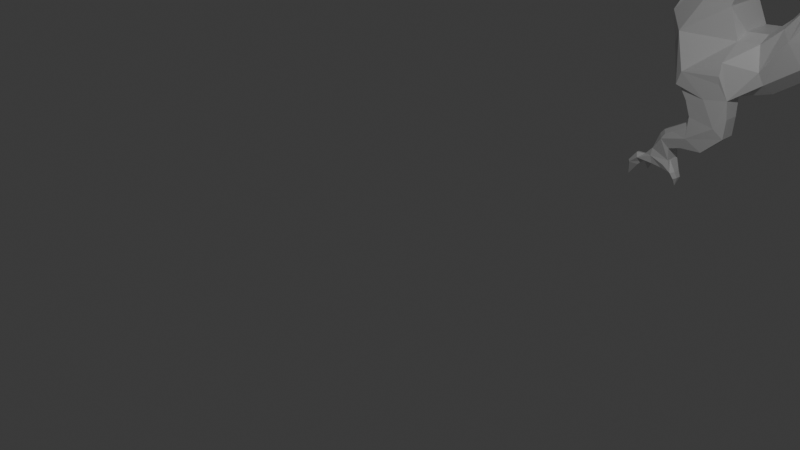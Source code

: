# Source: dragon.blend  (saved by Blender 4.5.90; exported with 4.5.12 LTS)
import bpy
from mathutils import Matrix  # noqa: F401  (used for matrix-valued properties, if any)

bpy.ops.wm.read_factory_settings(use_empty=True)
scene = bpy.context.scene
scene.name = 'Scene'

# ---- collections
col_collection = bpy.data.collections.new('Collection'); scene.collection.children.link(col_collection)

# ---- materials (node trees are filled in below, after node groups)
mat_material = bpy.data.materials.new('Material')
mat_material.alpha_threshold = 0.0
mat_material.roughness = 0.5
mat_material.line_color = (0.0, 0.0, 0.0, 1.0)

# ---- material node trees
mat_material.use_nodes = True; mat_material.node_tree.nodes.clear()
_N = mat_material.node_tree.nodes; _L = mat_material.node_tree.links
n0 = _N.new('ShaderNodeOutputMaterial'); n0.name = 'Material Output'; n0.location = (200, 100)
n1 = _N.new('ShaderNodeBsdfPrincipled'); n1.name = 'Principled BSDF'; n1.location = (-200, 100)
n1.inputs[3].default_value = 1.45
_L.new(n1.outputs[0], n0.inputs[0])
n0.is_active_output = True

# ---- world
world_world = bpy.data.worlds.new('World'); scene.world = world_world
world_world.use_nodes = True; world_world.node_tree.nodes.clear()
_N = world_world.node_tree.nodes; _L = world_world.node_tree.links
n0 = _N.new('ShaderNodeOutputWorld'); n0.name = 'World Output'; n0.location = (200, 100)
n1 = _N.new('ShaderNodeBackground'); n1.name = 'Background'; n1.location = (-200, 100)
n1.inputs[0].default_value = (0.05088, 0.05088, 0.05088, 1.0)
_L.new(n1.outputs[0], n0.inputs[0])
n0.is_active_output = True
world_world.color = (0.05088, 0.05088, 0.05088)
world_world.sun_shadow_jitter_overblur = 0.0

# ---- cameras
cam_camera = bpy.data.cameras.new('Camera')
cam_camera.clip_end = 100.0
cam_camera.ortho_scale = 7.314

# ---- lights
light_light = bpy.data.lights.new('Light', 'POINT')
light_light.energy = 1000.0
light_light.shadow_soft_size = 0.1

# ---- meshes
me_cube = bpy.data.meshes.new('Cube')
me_cube.from_pydata([(-1.527, -0.8348, -0.7669), (1.114, 0.7742, -0.002395), (-1.109, 0.8639, -0.2448), (1.114, -0.7731, -0.084), (-1.0, -0.8348, -0.4445), (-1.545, 0.8639, -1.048), (-1.889, 0.8639, -1.523), (-2.073, -0.8348, -1.528), (-2.324, 0.8639, -1.904), (-3.002, -1.124, -2.023), (-2.724, 0.8639, -2.11), (-3.422, 0.8639, -2.34), (-3.95, 0.8639, -1.75), (-3.95, -0.8554, -1.75), (-3.431, 0.8639, -0.7555), (-2.936, -0.6639, -0.1028), (-3.131, 0.8639, -0.1215), (-0.139, 0.8639, 0.08512), (-0.139, -0.8348, 0.003516), (0.5087, -0.8348, 0.005916), (0.5087, 0.8639, 0.08752), (1.624, 0.7742, -0.3614), (1.624, -0.7731, -0.443), (2.039, 0.7742, -0.7333), (2.039, -0.7731, -0.8149), (2.919, 0.7742, -1.317), (2.765, -0.5912, -1.663), (3.417, 0.7742, -1.411), (3.501, -0.6985, -2.858), (3.932, 0.7742, -1.292), (3.932, -0.7731, -1.374), (4.377, 0.7742, -0.8615), (4.282, -0.7731, -1.009), (4.783, 0.7742, -0.5731), (4.842, -0.7731, -0.5669), (5.638, 0.7742, -0.6004), (5.663, -0.7731, -0.6967), (6.088, 0.6355, -0.5132), (6.119, -0.5639, -0.4733), (6.297, 0.5158, -0.07601), (6.361, -0.4349, 0.2579), (6.372, 0.4361, 0.328), (6.494, -0.2434, 0.5107), (6.656, 0.03833, 0.7685), (6.462, 0.3274, 0.5138), (6.449, -0.2782, 0.4984), (6.494, 0.2555, 0.5107), (5.137, 0.7742, -0.5042), (5.227, -0.7731, -0.6178), (4.528, 0.7742, -0.7065), (4.436, -0.7731, -0.784), (4.149, 0.7742, -1.097), (5.31, -0.5902, -0.8234), (4.786, -0.6092, -0.7949), (4.395, -0.6092, -1.143), (2.456, 0.7742, -1.021), (2.457, -0.8157, -1.308), (4.399, 0.6023, -1.272), (-3.097, 0.8639, 0.8239), (-3.296, -0.6429, 1.342), (-2.929, -0.7995, 1.031), (-3.999, 0.8639, 0.5538), (-4.16, -0.8085, 0.4409), (-4.284, 0.8639, 0.317), (-3.296, -0.5292, 1.342), (-3.359, -0.4284, 1.309), (-3.474, -0.4702, 1.248), (-3.478, -0.596, 1.246), (-3.386, -0.6671, 1.295), (-3.799, -0.5556, 2.084), (-3.464, 0.6063, 1.254), (-3.464, 0.7421, 1.253), (-3.374, 0.7936, 1.301), (-3.296, 0.6205, 1.342), (-3.296, 0.7057, 1.342), (-3.383, 0.5605, 1.296), (-3.794, 0.6715, 2.081), (-1.051, -0.6292, -0.8136), (-1.69, -0.5902, -0.585), (-1.0, -0.5902, 0.1619), (1.081, -0.6092, -0.318), (-1.451, -0.6292, -1.438), (-1.867, -0.6292, -1.934), (-2.443, -0.6292, -2.334), (-2.84, -0.5902, -2.616), (-3.224, -0.5902, -2.648), (-3.736, -0.5902, -2.536), (-4.084, -0.6034, -2.118), (-4.196, -0.6034, -1.478), (-3.764, -0.6034, -0.7255), (-3.412, -0.6034, 0.01061), (0.01088, -0.6292, -0.1611), (-0.3395, -0.5902, 0.4055), (-1.328, -0.5902, -0.121), (0.4444, -0.5902, 0.4601), (0.5224, -0.6292, -0.211), (1.496, -0.6092, -0.6727), (1.928, -0.6092, -1.105), (3.543, -0.6092, -1.598), (4.156, -0.6092, -1.389), (4.634, -0.6092, -0.8959), (4.948, -0.6092, -0.6867), (5.669, -0.5902, -0.8309), (6.013, -0.5902, -0.6964), (6.203, -0.4816, -0.4933), (6.368, -0.221, -0.0457), (6.431, -0.332, 0.3406), (6.429, -0.2434, 0.5169), (6.314, -0.332, 0.3154), (6.232, -0.3363, -0.1087), (6.031, -0.4816, -0.3939), (5.738, -0.5902, -0.6083), (5.507, -0.5902, -0.5867), (5.197, -0.5902, -0.4858), (4.902, -0.5902, -0.4281), (4.614, -0.5902, -0.4426), (4.268, -0.5902, -0.6011), (4.116, -0.5902, -0.8102), (3.9, -0.5902, -1.034), (3.705, -0.5902, -1.178), (3.287, -0.5902, -1.207), (3.11, -1.094, -1.392), (2.501, -0.5902, -0.6732), (2.147, -0.5902, -0.3445), (1.749, -0.5902, -0.0331), (1.143, -0.5902, 0.3302), (-1.962, -0.5902, -1.038), (-2.256, -0.5902, -1.4), (-2.607, -0.5902, -1.717), (-2.992, -0.5902, -1.751), (-3.184, -0.5902, -1.231), (-3.014, -0.5902, -0.767), (-2.766, -0.5902, -0.235), (-2.641, -0.5902, 0.1271), (-3.564, -0.5902, 0.4222), (-4.013, -0.5902, 0.3138), (-4.261, -0.5902, 0.06597), (-4.447, -0.5902, 0.2208), (-4.447, -0.5902, 0.4067), (-4.307, -0.5902, 0.568), (-3.984, -0.5902, 0.7938), (-3.662, -0.5902, 1.149), (-2.931, -0.5902, 1.246), (-2.672, -0.5902, 0.9229), (-2.738, -0.5902, 0.5549), (-1.69, 0.6023, -0.4727), (-1.0, 0.6023, 0.2742), (1.084, 0.6023, -0.4473), (-1.328, 0.6023, -0.008695), (1.5, 0.6023, -0.802), (1.932, 0.6023, -1.235), (2.889, 0.6023, -1.728), (3.547, 0.6023, -1.728), (4.159, 0.6023, -1.519), (4.638, 0.6023, -1.025), (4.952, 0.6023, -0.816), (5.669, 0.6023, -0.8309), (6.013, 0.6023, -0.6964), (6.203, 0.4947, -0.4933), (6.362, 0.4085, -0.04334), (6.431, 0.3394, 0.3406), (6.429, 0.2555, 0.5169), (6.314, 0.3394, 0.3154), (6.232, 0.4085, -0.1087), (6.031, 0.4947, -0.3939), (5.738, 0.6023, -0.496), (5.507, 0.6023, -0.4744), (5.197, 0.6023, -0.3735), (4.902, 0.6023, -0.3158), (4.614, 0.6023, -0.3302), (4.268, 0.6023, -0.4888), (4.116, 0.6023, -0.6979), (3.9, 0.6023, -0.9213), (3.705, 0.6023, -1.065), (3.287, 0.6023, -1.094), (2.948, 0.6023, -0.9069), (2.501, 0.6023, -0.5609), (2.147, 0.6023, -0.2322), (1.749, 0.6023, 0.07923), (1.143, 0.6023, 0.4425), (-1.962, 0.6023, -0.9254), (-2.256, 0.6023, -1.288), (-2.607, 0.6023, -1.604), (-2.992, 0.6023, -1.638), (-3.184, 0.6023, -1.231), (-3.014, 0.6023, -0.767), (-2.766, 0.6023, -0.235), (-2.641, 0.6023, 0.1271), (-2.742, 0.6023, 0.5481), (-1.0, 0.6023, -1.0), (-1.4, 0.6023, -1.624), (-1.816, 0.6023, -2.12), (-2.392, 0.6023, -2.52), (-2.84, 0.6023, -2.616), (-3.224, 0.6023, -2.648), (-3.736, 0.6023, -2.536), (-4.168, 0.6023, -2.136), (-4.28, 0.6023, -1.496), (-3.848, 0.6023, -0.744), (-3.496, 0.6023, -0.007897), (0.06141, 0.6023, -0.3475), (-0.3395, 0.6023, 0.5178), (0.4444, 0.6023, 0.5725), (0.5729, 0.6023, -0.3974), (-3.564, 0.6023, 0.4222), (-4.013, 0.6023, 0.3138), (-4.261, 0.6023, 0.06597), (-4.447, 0.6023, 0.2208), (-4.447, 0.6023, 0.4067), (-4.307, 0.6023, 0.568), (-3.984, 0.6023, 0.7938), (-3.662, 0.6023, 1.149), (-2.931, 0.6023, 1.246), (-2.672, 0.6023, 0.9229), (-1.0, -0.2565, -1.0), (-1.4, -0.2565, -1.624), (-1.816, -0.2565, -2.12), (-2.392, -0.2565, -2.52), (-2.84, -0.2565, -2.616), (-3.224, -0.2565, -2.648), (-3.736, -0.2565, -2.536), (-4.168, -0.2565, -2.136), (-4.28, -0.2565, -1.496), (-3.848, -0.2565, -0.744), (-3.496, -0.2565, -0.007897), (0.06141, -0.2565, -0.3475), (-0.3395, -0.2565, 0.5178), (0.4444, -0.2565, 0.5725), (0.5729, -0.2565, -0.3974), (-3.564, -0.2565, 0.4222), (-4.013, -0.2565, 0.3138), (-4.261, -0.2565, 0.06597), (-4.447, -0.2565, 0.2208), (-4.447, -0.2565, 0.4067), (-4.307, -0.2565, 0.568), (-3.984, -0.2565, 0.7938), (-3.662, -0.2565, 1.149), (-2.931, -0.2565, 1.246), (-2.672, -0.2565, 0.9229), (-1.69, -0.2565, -0.4727), (-1.0, -0.2565, 0.2742), (1.084, -0.2565, -0.4473), (-1.328, -0.2565, -0.008695), (1.5, -0.2565, -0.802), (1.932, -0.2565, -1.235), (2.889, -0.2565, -1.728), (3.547, -0.2565, -1.728), (4.159, -0.2565, -1.519), (4.638, -0.2565, -1.025), (4.952, -0.2565, -0.816), (5.669, -0.2565, -0.8309), (6.013, -0.2565, -0.6964), (6.203, -0.2084, -0.4933), (6.362, -0.1279, -0.04334), (6.431, -0.1441, 0.3406), (6.429, -0.1038, 0.5169), (6.314, -0.1441, 0.3154), (6.232, -0.1279, -0.1087), (6.031, -0.2084, -0.3939), (5.738, -0.2565, -0.496), (5.507, -0.2565, -0.4744), (5.197, -0.2565, -0.3735), (4.902, -0.2565, -0.3158), (4.614, -0.2565, -0.3302), (4.268, -0.2565, -0.4888), (4.116, -0.2565, -0.6979), (3.9, -0.2565, -0.9213), (3.705, -0.2565, -1.065), (3.287, -0.2565, -1.094), (2.948, -0.2565, -0.9069), (2.501, -0.2565, -0.5609), (2.147, -0.2565, -0.2322), (1.749, -0.2565, 0.07923), (1.143, -0.2565, 0.4425), (-1.962, -0.2565, -0.9254), (-2.256, -0.2565, -1.288), (-2.607, -0.2565, -1.604), (-2.992, -0.2565, -1.638), (-3.184, -0.2565, -1.231), (-3.014, -0.2565, -0.767), (-2.766, -0.2565, -0.235), (-2.641, -0.2565, 0.1271), (-2.739, -0.2565, 0.553), (-1.69, 0.2475, -0.4727), (-1.0, 0.2475, 0.2742), (1.084, 0.2475, -0.4473), (-1.328, 0.2475, -0.008695), (1.5, 0.2475, -0.802), (1.932, 0.2475, -1.235), (2.889, 0.2475, -1.728), (3.547, 0.2475, -1.728), (4.159, 0.2475, -1.519), (4.638, 0.2475, -1.025), (4.952, 0.2475, -0.816), (5.669, 0.2475, -0.8309), (6.013, 0.2475, -0.6964), (6.203, 0.2043, -0.4933), (6.362, 0.1869, -0.04334), (6.431, 0.1396, 0.3406), (6.429, 0.107, 0.5169), (6.314, 0.1396, 0.3154), (6.232, 0.1869, -0.1087), (6.031, 0.2043, -0.3939), (5.738, 0.2475, -0.496), (5.507, 0.2475, -0.4744), (5.197, 0.2475, -0.3735), (4.902, 0.2475, -0.3158), (4.614, 0.2475, -0.3302), (4.268, 0.2475, -0.4888), (4.116, 0.2475, -0.6979), (3.9, 0.2475, -0.9213), (3.705, 0.2475, -1.065), (3.287, 0.2475, -1.094), (2.948, 0.2475, -0.9069), (2.501, 0.2475, -0.5609), (2.147, 0.2475, -0.2322), (1.749, 0.2475, 0.07923), (1.143, 0.2475, 0.4425), (-1.962, 0.2475, -0.9254), (-2.256, 0.2475, -1.288), (-2.607, 0.2475, -1.604), (-2.992, 0.2475, -1.638), (-3.184, 0.2475, -1.231), (-3.014, 0.2475, -0.767), (-2.766, 0.2475, -0.235), (-2.641, 0.2475, 0.1271), (-2.741, 0.2475, 0.5501), (-1.0, 0.2475, -1.0), (-1.4, 0.2475, -1.624), (-1.816, 0.2475, -2.12), (-2.392, 0.2475, -2.52), (-2.84, 0.2475, -2.616), (-3.224, 0.2475, -2.648), (-3.736, 0.2475, -2.536), (-4.168, 0.2475, -2.136), (-4.28, 0.2475, -1.496), (-3.848, 0.2475, -0.744), (-3.496, 0.2475, -0.007897), (0.06141, 0.2475, -0.3475), (-0.3395, 0.2475, 0.5178), (0.4444, 0.2475, 0.5725), (0.5729, 0.2475, -0.3974), (-3.564, 0.2475, 0.4222), (-4.013, 0.2475, 0.3138), (-4.261, 0.2475, 0.06597), (-4.447, 0.2475, 0.2208), (-4.447, 0.2475, 0.4067), (-4.307, 0.2475, 0.568), (-3.984, 0.2475, 0.7938), (-3.662, 0.2475, 1.149), (-2.931, 0.2475, 1.246), (-2.672, 0.2475, 0.9229), (2.407, -0.6092, -1.352), (2.41, 0.6023, -1.481), (2.41, -0.2565, -1.481), (2.41, 0.2475, -1.481), (4.399, -0.2565, -1.272), (4.399, 0.2475, -1.272), (4.789, 0.6023, -0.9242), (4.789, -0.2565, -0.9242), (4.789, 0.2475, -0.9242), (5.31, 0.6023, -0.8234), (5.31, -0.2565, -0.8234), (5.31, 0.2475, -0.8234), (6.494, -0.1038, 0.5107), (6.494, 0.107, 0.5107), (-3.171, -0.6466, -2.963), (-3.19, -0.696, -3.407), (-3.817, -0.696, -3.445), (-3.923, -0.6466, -3.76), (-3.236, -1.16, -2.68), (-3.736, -1.219, -2.536), (-2.999, -1.16, -3.112), (-3.478, -1.16, -3.418), (-3.928, -1.16, -3.544), (-3.79, -1.098, -3.692), (-3.573, -1.098, -3.623), (-3.189, -1.098, -3.591), (-2.828, -1.098, -3.26), (-4.095, -1.098, -3.774), (-3.942, -1.124, -3.534), (-3.561, -1.124, -2.78), (-3.736, -1.098, -2.536), (-3.466, -1.124, -3.04), (-3.483, -1.124, -3.222), (-3.734, -1.124, -3.369), (-2.804, -1.098, -2.923), (-2.84, -1.098, -2.616), (-3.873, -1.124, -3.447), (-3.573, -0.6977, -3.623), (-2.828, -0.6977, -3.26), (-4.03, -0.7232, -3.573), (-3.736, -0.6977, -2.536), (-2.84, -0.6977, -2.616), (-3.79, -0.6977, -3.692), (-3.189, -0.6977, -3.591), (-4.095, -0.6977, -3.774), (-3.649, -0.7232, -2.819), (-3.553, -0.7232, -3.079), (-3.571, -0.7232, -3.261), (-3.822, -0.7232, -3.408), (-2.804, -0.6977, -2.923), (-3.961, -0.7232, -3.486), (-3.79, -1.0, -3.692), (-3.189, -1.0, -3.591), (-4.095, -1.0, -3.774), (-3.632, -1.0, -2.744), (-3.537, -1.0, -3.004), (-3.554, -1.0, -3.186), (-3.806, -1.0, -3.333), (-2.804, -1.0, -2.923), (-3.944, -1.0, -3.411), (-3.573, -1.0, -3.623), (-2.828, -1.0, -3.26), (-4.014, -1.0, -3.498), (-3.736, -1.0, -2.536), (-2.84, -1.0, -2.616), (-3.573, -0.8265, -3.623), (-2.828, -0.8265, -3.26), (-4.014, -0.8265, -3.498), (-3.736, -0.8265, -2.536), (-2.84, -0.8265, -2.616), (-3.79, -0.8265, -3.692), (-3.189, -0.8265, -3.591), (-4.095, -0.8265, -3.774), (-3.632, -0.8265, -2.744), (-3.537, -0.8265, -3.004), (-3.554, -0.8265, -3.186), (-3.806, -0.8265, -3.333), (-2.804, -0.8265, -2.923), (-3.944, -0.8265, -3.411), (-3.003, -1.157, -2.124), (-3.004, -1.178, -2.241), (-2.999, -1.148, -2.374), (-3.652, -1.249, -2.299), (-2.5, -0.7636, -2.118), (-4.165, -0.6883, -3.876), (-4.214, -0.9296, -3.868), (-4.21, -0.7892, -3.846), (-4.322, -0.8026, -4.019), (-4.173, -0.5523, -4.019), (-4.325, -0.6785, -3.953), (-4.26, -0.5327, -3.953), (-4.439, -0.6716, -4.151), (-4.324, -0.4963, -4.151), (-4.472, -0.5741, -4.106), (-4.407, -0.4283, -4.106), (-4.407, -0.5128, -4.375), (-4.366, -0.678, -4.197), (-4.301, -0.5322, -4.197), (-4.247, -0.7641, -4.085), (-4.182, -0.6183, -4.085), (-4.076, -1.119, -4.046), (-4.076, -0.7191, -4.046), (-4.076, -1.022, -4.046), (-4.076, -0.8479, -4.046), (-3.889, -1.11, -4.07), (-3.889, -0.7104, -4.07), (-3.889, -1.013, -4.07), (-3.889, -0.8392, -4.07), (-3.696, -1.14, -4.102), (-3.696, -0.7398, -4.102), (-3.756, -1.028, -4.122), (-3.756, -0.8544, -4.122), (-3.634, -1.116, -4.199), (-3.634, -0.8483, -4.199), (-3.68, -1.059, -4.218), (-3.68, -0.885, -4.218), (-3.642, -0.9875, -4.346), (-3.588, -1.039, -4.181), (-3.588, -0.9058, -4.181), (-3.636, -1.057, -4.083), (-3.636, -0.8828, -4.083), (-3.776, -1.097, -3.905), (-3.776, -0.6976, -3.905), (-3.776, -1.0, -3.905), (-3.776, -0.8264, -3.905), (-4.127, -0.5883, -4.032), (-4.131, -0.7285, -4.067), (-4.165, -0.8878, -4.067), (-4.133, -0.6537, -3.927), (-3.936, -0.6976, -3.84), (-4.32, -1.008, -3.998), (-4.328, -1.227, -3.995), (-4.431, -1.036, -4.114), (-4.448, -1.275, -4.101), (-4.542, -1.06, -4.385), (-4.227, -1.0, -3.925), (-4.236, -1.088, -3.922), (-4.28, -1.003, -4.079), (-4.351, -1.049, -4.158), (-4.508, -1.104, -4.096), (-4.364, -1.089, -3.915), (-4.23, -1.024, -3.924), (-4.098, -0.6623, -4.04), (-4.1, -0.796, -4.055), (-4.115, -0.9636, -4.055), (-4.173, -1.073, -4.06), (-4.286, -1.043, -4.078), (-4.358, -1.094, -4.157), (-4.51, -1.174, -4.096), (-4.365, -1.161, -3.914), (-4.233, -1.06, -3.923), (-4.103, -1.142, -3.907), (-3.838, -1.167, -3.989), (6.214, 0.5687, -0.2541), (6.27, -0.4424, -0.0894), (6.154, -0.3655, -0.2232), (6.301, -0.3013, -0.229), (6.297, 0.451, -0.2277), (6.154, 0.451, -0.2232), (6.297, -0.137, -0.2277), (6.137, -0.1932, -0.2219), (6.154, 0.2081, -0.2232), (6.297, 0.2081, -0.2277), (6.151, 0.5699, -0.3823), (6.096, -0.3995, -0.3076), (6.096, 0.4478, -0.3076), (6.089, -0.1858, -0.307), (6.096, 0.1957, -0.3076), (6.189, -0.4987, -0.2808), (6.247, -0.3727, -0.3616), (6.245, 0.4478, -0.361), (6.245, -0.1624, -0.361), (6.245, 0.1957, -0.361), (3.764, -0.6985, -2.303), (3.57, -0.6985, -2.046), (3.321, -0.6985, -1.856), (3.415, -0.6492, -1.403), (3.213, -1.255, -1.831), (3.48, -1.262, -2.886), (3.703, -1.271, -2.365), (3.624, -1.255, -2.157), (3.364, -0.7453, -2.889), (3.663, -0.7453, -2.266), (3.03, -0.7453, -1.941), (2.651, -0.7453, -1.706), (3.499, -0.781, -2.991), (3.636, -0.781, -2.693), (3.862, -0.781, -2.34), (3.817, -0.781, -1.988), (3.609, -0.781, -1.771), (3.543, -0.781, -1.598), (3.319, -0.7453, -2.103), (3.36, -1.151, -2.877), (3.026, -1.151, -1.928), (3.61, -1.223, -2.691), (3.791, -1.223, -1.986), (3.315, -1.151, -2.091), (3.658, -1.151, -2.253), (2.646, -1.119, -1.693), (3.499, -1.213, -2.991), (3.836, -1.223, -2.338), (3.583, -1.223, -1.769), (2.6, -1.022, -1.184), (3.622, -0.9229, -2.266), (2.61, -0.9229, -1.706), (3.499, -0.9229, -2.991), (3.906, -0.9229, -2.34), (3.653, -0.9229, -1.771), (3.543, -0.9229, -1.598), (3.324, -0.9229, -2.889), (2.99, -0.9229, -1.941), (3.68, -0.9229, -2.693), (3.86, -0.9229, -1.988), (3.279, -0.9229, -2.103), (3.324, -1.068, -2.889), (2.99, -1.068, -1.941), (3.68, -1.068, -2.693), (3.86, -1.068, -1.988), (3.279, -1.068, -2.103), (3.622, -1.068, -2.266), (2.61, -1.068, -1.706), (3.499, -1.068, -2.991), (3.906, -1.068, -2.34), (3.653, -1.068, -1.771), (3.543, -1.068, -1.598), (2.677, 0.7742, -1.163), (2.652, -0.592, -1.48), (2.639, 0.6023, -1.599), (2.715, 0.6023, -0.7262), (2.639, -0.2565, -1.599), (2.715, -0.2565, -0.7262), (2.715, 0.2475, -0.7262), (2.639, 0.2475, -1.599)], [], [(92, 79, 4, 18), (95, 80, 3, 19), (77, 4, 0, 81), (81, 0, 7, 82), (87, 86, 392, 420, 415, 382, 371), (87, 13, 88), (88, 13, 15, 89), (89, 15, 90), (77, 91, 18, 4), (94, 92, 18, 19), (125, 94, 19, 3), (91, 95, 19, 18), (80, 3, 22, 96), (96, 22, 24, 97), (550, 545, 529), (54, 32, 100), (53, 50, 34, 101), (52, 48, 36, 102), (102, 36, 38, 103), (103, 38, 104), (105, 40, 106), (42, 45, 43), (43, 45, 107), (107, 45, 40, 108), (108, 40, 109), (516, 520, 38, 110), (110, 38, 36, 111), (111, 36, 112), (112, 36, 48, 113), (113, 48, 34, 114), (114, 34, 115), (115, 34, 50, 116), (116, 50, 32, 117), (117, 32, 118), (118, 32, 30, 119), (552, 546, 530, 531), (551, 544, 530), (549, 544, 530, 531), (122, 56, 24, 123), (123, 24, 22, 124), (124, 22, 3, 125), (79, 4, 0, 93), (93, 0, 78), (78, 0, 7, 126), (126, 7, 127), (13, 87, 371), (130, 13, 15, 131), (131, 15, 132), (132, 15, 133), (133, 15, 60, 144), (90, 15, 60, 134), (134, 60, 62, 135), (135, 62, 136), (136, 62, 137), (137, 62, 138), (138, 62, 139), (139, 62, 140), (140, 62, 60, 141), (58, 211, 349, 236, 141, 60, 59, 68, 67, 66, 65, 64, 73, 75, 70, 71, 72, 74), (58, 74, 73, 64, 59, 60, 142, 237, 350, 212), (142, 60, 143), (143, 60, 144), (70, 75, 76), (59, 64, 69), (64, 65, 69), (67, 68, 69), (68, 59, 69), (65, 66, 69), (66, 67, 69), (72, 71, 76), (73, 74, 76), (74, 72, 76), (71, 70, 76), (75, 73, 76), (238, 143, 144, 282), (237, 142, 143, 238), (235, 140, 141, 236), (234, 139, 140, 235), (233, 138, 139, 234), (232, 137, 138, 233), (231, 136, 137, 232), (230, 135, 136, 231), (229, 134, 135, 230), (224, 90, 134, 229), (281, 133, 144, 282), (280, 132, 133, 281), (279, 131, 132, 280), (278, 130, 131, 279), (277, 129, 130, 278), (276, 128, 129, 277), (275, 127, 128, 276), (274, 126, 127, 275), (239, 78, 126, 274), (242, 93, 78, 239), (240, 79, 93, 242), (272, 124, 125, 273), (271, 123, 124, 272), (270, 122, 123, 271), (582, 554, 122, 270), (268, 120, 121, 269), (267, 119, 120, 268), (266, 118, 119, 267), (265, 117, 118, 266), (264, 116, 117, 265), (263, 115, 116, 264), (262, 114, 115, 263), (261, 113, 114, 262), (260, 112, 113, 261), (259, 111, 112, 260), (258, 110, 111, 259), (518, 516, 110, 258), (256, 108, 109, 257), (255, 107, 108, 256), (43, 107, 255), (364, 42, 43), (253, 105, 106, 254), (511, 508, 105, 253), (251, 103, 104, 252), (250, 102, 103, 251), (362, 52, 102, 250), (359, 53, 101, 249), (356, 54, 100, 248), (246, 98, 99, 247), (245, 26, 98, 246), (581, 578, 26, 245), (243, 96, 97, 244), (241, 80, 96, 243), (225, 228, 95, 91), (273, 227, 94, 125), (227, 226, 92, 94), (214, 225, 91, 77), (223, 89, 90, 224), (222, 88, 89, 223), (221, 87, 88, 222), (220, 86, 87, 221), (219, 85, 86, 220), (218, 84, 85, 219), (217, 83, 84, 218), (216, 82, 83, 217), (215, 81, 82, 216), (214, 77, 81, 215), (228, 241, 80, 95), (226, 240, 79, 92), (17, 2, 146, 201), (20, 1, 147, 203), (2, 189, 190, 5), (5, 190, 191, 6), (6, 191, 192, 8), (8, 192, 193, 10), (10, 193, 194, 11), (11, 194, 195), (11, 195, 196, 12), (12, 196, 197), (12, 197, 198, 14), (14, 198, 199, 16), (2, 17, 200, 189), (20, 17, 201, 202), (1, 20, 202, 179), (17, 20, 203, 200), (1, 147, 149, 21), (21, 149, 150, 23), (577, 579, 151, 25), (25, 151, 152, 27), (27, 152, 153, 29), (51, 57, 154, 31), (49, 358, 155, 33), (47, 361, 156, 35), (35, 156, 157, 37), (37, 157, 158), (505, 509, 159, 39), (39, 159, 160, 41), (44, 46, 43), (43, 161, 44), (44, 161, 162, 41), (41, 162, 163, 39), (515, 517, 164, 37), (37, 164, 165, 35), (35, 165, 166), (35, 166, 167, 47), (47, 167, 168), (47, 168, 169, 33), (33, 169, 170, 49), (49, 170, 171, 31), (31, 171, 172, 51), (51, 172, 173, 29), (29, 173, 174, 27), (27, 174, 175, 25), (577, 580, 176, 55), (55, 176, 177, 23), (23, 177, 178, 21), (21, 178, 179, 1), (2, 146, 148), (2, 148, 145, 5), (5, 145, 180, 6), (6, 180, 181, 8), (8, 181, 182, 10), (10, 182, 183, 11), (11, 183, 184, 12), (12, 184, 185, 14), (14, 185, 186, 16), (16, 186, 187, 58), (58, 187, 188), (16, 199, 204, 58), (58, 204, 205, 61), (61, 205, 206, 63), (63, 206, 207), (63, 207, 208), (63, 208, 209), (63, 209, 210, 61), (61, 210, 211, 58), (58, 212, 213), (58, 213, 188), (339, 284, 240, 226), (341, 285, 241, 228), (327, 214, 215, 328), (328, 215, 216, 329), (329, 216, 217, 330), (330, 217, 218, 331), (331, 218, 219, 332), (332, 219, 220, 333), (333, 220, 221, 334), (334, 221, 222, 335), (335, 222, 223, 336), (336, 223, 224, 337), (327, 338, 225, 214), (340, 339, 226, 227), (317, 340, 227, 273), (338, 341, 228, 225), (285, 241, 243, 287), (287, 243, 244, 288), (584, 581, 245, 289), (289, 245, 246, 290), (290, 246, 247, 291), (357, 356, 248, 292), (360, 359, 249, 293), (363, 362, 250, 294), (294, 250, 251, 295), (295, 251, 252, 296), (514, 511, 253, 297), (297, 253, 254, 298), (365, 364, 43), (43, 255, 299), (299, 255, 256, 300), (300, 256, 257, 301), (519, 518, 258, 302), (302, 258, 259, 303), (303, 259, 260, 304), (304, 260, 261, 305), (305, 261, 262, 306), (306, 262, 263, 307), (307, 263, 264, 308), (308, 264, 265, 309), (309, 265, 266, 310), (310, 266, 267, 311), (311, 267, 268, 312), (312, 268, 269, 313), (583, 582, 270, 314), (314, 270, 271, 315), (315, 271, 272, 316), (316, 272, 273, 317), (284, 240, 242, 286), (286, 242, 239, 283), (283, 239, 274, 318), (318, 274, 275, 319), (319, 275, 276, 320), (320, 276, 277, 321), (321, 277, 278, 322), (322, 278, 279, 323), (323, 279, 280, 324), (324, 280, 281, 325), (325, 281, 282, 326), (337, 224, 229, 342), (342, 229, 230, 343), (343, 230, 231, 344), (344, 231, 232, 345), (345, 232, 233, 346), (346, 233, 234, 347), (347, 234, 235, 348), (348, 235, 236, 349), (350, 237, 238, 351), (351, 238, 282, 326), (213, 351, 326, 188), (212, 350, 351, 213), (210, 348, 349, 211), (209, 347, 348, 210), (208, 346, 347, 209), (207, 345, 346, 208), (206, 344, 345, 207), (205, 343, 344, 206), (204, 342, 343, 205), (199, 337, 342, 204), (187, 325, 326, 188), (186, 324, 325, 187), (185, 323, 324, 186), (184, 322, 323, 185), (183, 321, 322, 184), (182, 320, 321, 183), (181, 319, 320, 182), (180, 318, 319, 181), (145, 283, 318, 180), (148, 286, 283, 145), (146, 284, 286, 148), (178, 316, 317, 179), (177, 315, 316, 178), (176, 314, 315, 177), (580, 583, 314, 176), (174, 312, 313, 175), (173, 311, 312, 174), (172, 310, 311, 173), (171, 309, 310, 172), (170, 308, 309, 171), (169, 307, 308, 170), (168, 306, 307, 169), (167, 305, 306, 168), (166, 304, 305, 167), (165, 303, 304, 166), (164, 302, 303, 165), (517, 519, 302, 164), (162, 300, 301, 163), (161, 299, 300, 162), (43, 299, 161), (46, 365, 43), (159, 297, 298, 160), (509, 514, 297, 159), (157, 295, 296, 158), (156, 294, 295, 157), (361, 363, 294, 156), (358, 360, 293, 155), (57, 357, 292, 154), (152, 290, 291, 153), (151, 289, 290, 152), (579, 584, 289, 151), (149, 287, 288, 150), (147, 285, 287, 149), (200, 203, 341, 338), (179, 202, 340, 317), (202, 201, 339, 340), (189, 200, 338, 327), (198, 336, 337, 199), (197, 335, 336, 198), (196, 334, 335, 197), (195, 333, 334, 196), (194, 332, 333, 195), (193, 331, 332, 194), (192, 330, 331, 193), (191, 329, 330, 192), (190, 328, 329, 191), (189, 327, 328, 190), (203, 147, 285, 341), (201, 146, 284, 339), (150, 288, 355, 353), (288, 244, 354, 355), (23, 150, 353, 55), (244, 97, 352, 354), (97, 24, 56, 352), (153, 291, 357, 57), (291, 247, 356, 357), (29, 153, 57, 51), (247, 99, 54, 356), (99, 30, 32, 54), (154, 292, 360, 358), (292, 248, 359, 360), (31, 154, 358, 49), (248, 100, 53, 359), (100, 32, 50, 53), (155, 293, 363, 361), (293, 249, 362, 363), (33, 155, 361, 47), (249, 101, 52, 362), (101, 34, 48, 52), (160, 298, 365, 46), (298, 254, 364, 365), (41, 160, 46, 44), (254, 106, 42, 364), (106, 40, 45, 42), (376, 375, 374, 373), (378, 377, 373, 372), (380, 379, 374), (382, 381, 370, 371), (375, 473, 374), (381, 383, 372, 370), (379, 473, 374), (383, 384, 373, 372), (384, 385, 373), (387, 386, 372, 370), (385, 388, 374, 373), (386, 378, 372), (388, 380, 374), (377, 376, 373), (404, 412, 376, 377), (411, 414, 380, 388), (410, 413, 378, 386), (409, 411, 388, 385), (416, 410, 386, 387), (408, 409, 385, 384), (407, 408, 384, 383), (406, 407, 383, 381), (403, 475, 473, 375), (415, 406, 381, 382), (414, 405, 379, 380), (413, 404, 377, 378), (412, 403, 375, 376), (368, 369, 394, 389), (367, 395, 390), (369, 396, 391), (86, 85, 397, 392), (369, 474, 394), (85, 366, 398, 397), (369, 474, 481, 396), (366, 367, 399, 398), (367, 368, 400, 399), (84, 366, 401, 393), (368, 402, 400), (366, 367, 390, 401), (368, 369, 391, 402), (367, 368, 389, 395), (417, 422, 403, 412), (418, 423, 404, 413), (419, 424, 405, 414), (420, 425, 406, 415), (422, 476, 475, 403), (425, 426, 407, 406), (426, 427, 408, 407), (427, 428, 409, 408), (421, 429, 410, 416), (428, 430, 411, 409), (429, 418, 413, 410), (430, 419, 414, 411), (423, 417, 412, 404), (395, 389, 417, 423), (402, 391, 419, 430), (401, 390, 418, 429), (400, 402, 430, 428), (393, 401, 429, 421), (399, 400, 428, 427), (398, 399, 427, 426), (397, 398, 426, 425), (394, 474, 476, 422), (392, 397, 425, 420), (391, 396, 424, 419), (390, 395, 423, 418), (389, 394, 422, 417), (371, 434, 13), (370, 434, 371), (127, 7, 435, 128), (7, 435, 83, 82), (387, 370, 433), (13, 130, 129, 434), (431, 9, 434, 370, 433, 432), (129, 434, 9), (9, 129, 128, 435), (435, 83, 84, 393, 421, 416, 387), (433, 432, 431, 9, 435, 387), (85, 84, 366), (424, 396, 436, 438), (405, 424, 438, 437), (439, 437, 441), (438, 436, 440, 442), (437, 438, 442, 441), (442, 440, 444, 446), (441, 442, 446, 445), (439, 441, 445, 443), (446, 444, 447), (445, 446, 447), (443, 445, 447), (447, 444, 449), (447, 449, 448), (447, 448, 443), (449, 444, 440, 451), (448, 449, 451, 450), (443, 448, 450, 439), (495, 494, 453, 455), (496, 495, 455, 454), (497, 482, 479, 496), (455, 453, 457, 459), (454, 455, 459, 458), (452, 454, 458, 456), (459, 457, 461, 463), (458, 459, 463, 462), (456, 458, 462, 460), (463, 461, 465, 467), (462, 463, 467, 466), (460, 462, 466, 464), (467, 465, 468), (466, 467, 468), (464, 466, 468), (468, 465, 470), (468, 470, 469), (468, 469, 464), (470, 465, 461, 472), (469, 470, 472, 471), (464, 469, 471, 460), (472, 461, 474, 476), (471, 472, 476, 475), (460, 471, 475, 473), (439, 450, 479, 437), (450, 451, 478, 479), (451, 440, 477, 478), (477, 440, 480), (440, 436, 480), (436, 396, 480), (477, 480, 453, 494), (480, 396, 453), (461, 457, 474), (474, 457, 481), (453, 396, 481, 457), (497, 452, 483, 498), (498, 483, 485, 499), (499, 485, 486), (486, 485, 500), (500, 485, 483, 501), (501, 483, 488, 502), (437, 479, 482, 487), (482, 492, 493, 487), (484, 491, 492, 482), (486, 491, 484), (484, 490, 486), (482, 489, 490, 484), (492, 501, 502, 493), (491, 500, 501, 492), (486, 500, 491), (490, 499, 486), (489, 498, 499, 490), (482, 497, 498, 489), (452, 497, 496, 454), (479, 478, 495, 496), (478, 477, 494, 495), (379, 405, 437, 487, 493, 502, 488), (452, 503, 483), (483, 503, 379, 488), (504, 456, 460, 473), (456, 504, 503, 452), (473, 379, 503, 504), (522, 524, 514, 509), (163, 301, 513, 510), (301, 257, 512, 513), (524, 523, 511, 514), (39, 163, 510, 505), (515, 522, 509, 505), (523, 521, 508, 511), (257, 109, 507, 512), (521, 520, 506, 508), (508, 506, 105), (507, 109, 506), (105, 506, 40), (109, 40, 506), (104, 38, 520, 521), (252, 104, 521, 523), (37, 158, 522, 515), (296, 252, 523, 524), (158, 296, 524, 522), (510, 513, 519, 517), (513, 512, 518, 519), (505, 510, 517, 515), (512, 507, 516, 518), (507, 506, 520, 516), (30, 99, 98, 528), (119, 30, 528, 120), (553, 547, 532, 529), (121, 553, 529), (545, 548, 532, 529), (554, 550, 529, 121), (547, 552, 531, 532), (548, 549, 531, 532), (546, 551, 530), (28, 537, 538), (526, 525, 534, 543), (526, 525, 539, 540), (352, 26, 536, 56), (527, 526, 543, 535), (98, 527, 541, 542), (527, 526, 540, 541), (525, 28, 533, 534), (28, 533, 537), (525, 28, 538, 539), (26, 527, 535, 536), (568, 573, 551, 546), (570, 571, 549, 548), (569, 574, 552, 547), (56, 572, 550, 554), (567, 570, 548, 545), (576, 575, 553, 121), (575, 569, 547, 553), (571, 566, 544, 549), (574, 568, 546, 552), (572, 567, 545, 550), (536, 535, 562, 556), (539, 538, 563, 558), (534, 533, 561, 555), (541, 540, 564, 559), (542, 541, 559, 560), (535, 543, 565, 562), (56, 536, 556), (540, 539, 558, 564), (543, 534, 555, 565), (538, 537, 557, 563), (556, 562, 567, 572), (558, 563, 568, 574), (555, 561, 566, 571), (559, 564, 569, 575), (560, 559, 575, 576), (562, 565, 570, 567), (56, 556, 572), (564, 558, 574, 569), (565, 555, 571, 570), (563, 557, 573, 568), (98, 542, 560, 576, 121, 528), (120, 528, 121), (353, 355, 584, 579), (175, 313, 583, 580), (313, 269, 582, 583), (355, 354, 581, 584), (25, 175, 580, 577), (55, 353, 579, 577), (354, 352, 578, 581), (269, 121, 554, 582), (122, 554, 56), (26, 352, 578), (98, 26, 527)])
_uv = me_cube.uv_layers.new(name='UVMap')
_uv.uv.foreach_set('vector', [0.75, 0.6988, 0.875, 0.6988, 0.875, 0.75, 0.75, 0.75, 0.3125, 0.6988, 0.375, 0.6988, 0.375, 0.75, 0.3125, 0.75, 0.375, 0.05122, 0.375, 0.0, 0.375, 0.0, 0.375, 0.05122, 0.375, 0.05122, 0.375, 0.0, 0.375, 0.0, 0.375, 0.05122, 0.375, 0.05122, 0.375, 0.05122, 0.0, 0.0, 0.0, 0.0, 0.0, 0.0, 0.0, 0.0, 0.0, 0.0, 0.375, 0.05122, 0.375, 0.0, 0.375, 0.05122, 0.375, 0.05122, 0.375, 0.0, 0.375, 0.0, 0.375, 0.05122, 0.375, 0.05122, 0.375, 0.0, 0.375, 0.05122, 0.125, 0.6988, 0.25, 0.6988, 0.25, 0.75, 0.125, 0.75, 0.6875, 0.6988, 0.75, 0.6988, 0.75, 0.75, 0.6875, 0.75, 0.625, 0.6988, 0.6875, 0.6988, 0.6875, 0.75, 0.625, 0.75, 0.25, 0.6988, 0.3125, 0.6988, 0.3125, 0.75, 0.25, 0.75, 0.375, 0.6988, 0.375, 0.75, 0.375, 0.75, 0.375, 0.6988, 0.375, 0.6988, 0.375, 0.75, 0.375, 0.75, 0.375, 0.6988, 0.0, 0.0, 0.0, 0.0, 0.0, 0.0, 0.375, 0.6988, 0.375, 0.75, 0.375, 0.6988, 0.375, 0.6988, 0.375, 0.75, 0.375, 0.75, 0.375, 0.6988, 0.375, 0.6988, 0.375, 0.75, 0.375, 0.75, 0.375, 0.6988, 0.375, 0.6988, 0.375, 0.75, 0.375, 0.75, 0.375, 0.6988, 0.375, 0.6988, 0.375, 0.75, 0.375, 0.6988, 0.375, 0.6988, 0.375, 0.75, 0.375, 0.6988, 0.375, 0.6988, 0.375, 0.75, 0.375, 0.6988, 0.375, 0.75, 0.375, 0.75, 0.375, 0.6988, 0.375, 0.6988, 0.375, 0.75, 0.375, 0.75, 0.375, 0.6988, 0.375, 0.6988, 0.375, 0.75, 0.375, 0.6988, 0.375, 0.6988, 0.375, 0.75, 0.375, 0.75, 0.375, 0.6988, 0.375, 0.6988, 0.375, 0.75, 0.375, 0.75, 0.375, 0.6988, 0.375, 0.6988, 0.375, 0.75, 0.375, 0.6988, 0.375, 0.6988, 0.375, 0.75, 0.375, 0.75, 0.375, 0.6988, 0.375, 0.6988, 0.375, 0.75, 0.375, 0.75, 0.375, 0.6988, 0.375, 0.6988, 0.375, 0.75, 0.375, 0.6988, 0.375, 0.6988, 0.375, 0.75, 0.375, 0.75, 0.375, 0.6988, 0.375, 0.6988, 0.375, 0.75, 0.375, 0.75, 0.375, 0.6988, 0.375, 0.6988, 0.375, 0.75, 0.375, 0.6988, 0.375, 0.6988, 0.375, 0.75, 0.375, 0.75, 0.375, 0.6988, 0.0, 0.0, 0.0, 0.0, 0.0, 0.0, 0.0, 0.0, 0.0, 0.0, 0.0, 0.0, 0.0, 0.0, 0.0, 0.0, 0.0, 0.0, 0.0, 0.0, 0.0, 0.0, 0.375, 0.6988, 0.375, 0.75, 0.375, 0.75, 0.375, 0.6988, 0.375, 0.6988, 0.375, 0.75, 0.375, 0.75, 0.375, 0.6988, 0.375, 0.6988, 0.375, 0.75, 0.375, 0.75, 0.375, 0.6988, 0.875, 0.6988, 0.875, 0.75, 0.875, 0.75, 0.875, 0.6988, 0.875, 0.6988, 0.875, 0.75, 0.875, 0.6988, 0.875, 0.6988, 0.875, 0.75, 0.875, 0.75, 0.875, 0.6988, 0.875, 0.6988, 0.875, 0.75, 0.875, 0.6988, 0.375, 0.0, 0.375, 0.05122, 0.0, 0.0, 0.875, 0.6988, 0.875, 0.75, 0.875, 0.75, 0.875, 0.6988, 0.875, 0.6988, 0.875, 0.75, 0.875, 0.6988, 0.875, 0.6988, 0.875, 0.75, 0.875, 0.6988, 0.875, 0.6988, 0.875, 0.75, 0.875, 0.75, 0.875, 0.6988, 0.375, 0.05122, 0.375, 0.0, 0.375, 0.0, 0.375, 0.05122, 0.375, 0.05122, 0.375, 0.0, 0.375, 0.0, 0.375, 0.05122, 0.375, 0.05122, 0.375, 0.0, 0.375, 0.05122, 0.375, 0.05122, 0.375, 0.0, 0.375, 0.05122, 0.375, 0.05122, 0.375, 0.0, 0.375, 0.05122, 0.375, 0.05122, 0.375, 0.0, 0.375, 0.05122, 0.375, 0.05122, 0.375, 0.0, 0.375, 0.05122, 0.375, 0.05122, 0.375, 0.0, 0.375, 0.0, 0.375, 0.05122, 0.375, 0.25, 0.375, 0.2003, 0.375, 0.1559, 0.375, 0.09294, 0.375, 0.05122, 0.375, 0.0, 0.375, 0.04464, 0.375, 0.04161, 0.375, 0.0505, 0.375, 0.06622, 0.375, 0.07145, 0.375, 0.05885, 0.375, 0.2026, 0.375, 0.1951, 0.375, 0.2008, 0.375, 0.2178, 0.375, 0.2242, 0.375, 0.2132, 0.375, 0.25, 0.375, 0.2132, 0.375, 0.2026, 0.375, 0.05885, 0.375, 0.04464, 0.375, 0.0, 0.375, 0.05122, 0.375, 0.09294, 0.375, 0.1559, 0.375, 0.2003, 0.375, 0.05122, 0.375, 0.0, 0.375, 0.05122, 0.375, 0.05122, 0.375, 0.0, 0.375, 0.05122, 0.375, 0.2008, 0.375, 0.1951, 0.375, 0.2008, 0.375, 0.04464, 0.375, 0.05885, 0.375, 0.04464, 0.375, 0.05885, 0.375, 0.07145, 0.375, 0.05885, 0.375, 0.0505, 0.375, 0.04161, 0.375, 0.0505, 0.375, 0.04161, 0.375, 0.04464, 0.375, 0.04161, 0.375, 0.07145, 0.375, 0.06622, 0.375, 0.07145, 0.375, 0.06622, 0.375, 0.0505, 0.375, 0.06622, 0.375, 0.2242, 0.375, 0.2178, 0.375, 0.2242, 0.375, 0.2026, 0.375, 0.2132, 0.375, 0.2026, 0.375, 0.2132, 0.375, 0.2242, 0.375, 0.2132, 0.375, 0.2178, 0.375, 0.2008, 0.375, 0.2178, 0.375, 0.1951, 0.375, 0.2026, 0.375, 0.1951, 0.375, 0.09294, 0.375, 0.05122, 0.375, 0.05122, 0.375, 0.09294, 0.375, 0.09294, 0.375, 0.05122, 0.375, 0.05122, 0.375, 0.09294, 0.375, 0.09294, 0.375, 0.05122, 0.375, 0.05122, 0.375, 0.09294, 0.375, 0.09294, 0.375, 0.05122, 0.375, 0.05122, 0.375, 0.09294, 0.375, 0.09294, 0.375, 0.05122, 0.375, 0.05122, 0.375, 0.09294, 0.375, 0.09294, 0.375, 0.05122, 0.375, 0.05122, 0.375, 0.09294, 0.375, 0.09294, 0.375, 0.05122, 0.375, 0.05122, 0.375, 0.09294, 0.375, 0.09294, 0.375, 0.05122, 0.375, 0.05122, 0.375, 0.09294, 0.375, 0.09294, 0.375, 0.05122, 0.375, 0.05122, 0.375, 0.09294, 0.375, 0.09294, 0.375, 0.05122, 0.375, 0.05122, 0.375, 0.09294, 0.875, 0.6571, 0.875, 0.6988, 0.875, 0.6988, 0.875, 0.6571, 0.875, 0.6571, 0.875, 0.6988, 0.875, 0.6988, 0.875, 0.6571, 0.875, 0.6571, 0.875, 0.6988, 0.875, 0.6988, 0.875, 0.6571, 0.875, 0.6571, 0.875, 0.6988, 0.875, 0.6988, 0.875, 0.6571, 0.875, 0.6571, 0.875, 0.6988, 0.875, 0.6988, 0.875, 0.6571, 0.875, 0.6571, 0.875, 0.6988, 0.875, 0.6988, 0.875, 0.6571, 0.875, 0.6571, 0.875, 0.6988, 0.875, 0.6988, 0.875, 0.6571, 0.875, 0.6571, 0.875, 0.6988, 0.875, 0.6988, 0.875, 0.6571, 0.875, 0.6571, 0.875, 0.6988, 0.875, 0.6988, 0.875, 0.6571, 0.875, 0.6571, 0.875, 0.6988, 0.875, 0.6988, 0.875, 0.6571, 0.875, 0.6571, 0.875, 0.6988, 0.875, 0.6988, 0.875, 0.6571, 0.375, 0.6571, 0.375, 0.6988, 0.375, 0.6988, 0.375, 0.6571, 0.375, 0.6571, 0.375, 0.6988, 0.375, 0.6988, 0.375, 0.6571, 0.375, 0.6571, 0.375, 0.6988, 0.375, 0.6988, 0.375, 0.6571, 0.375, 0.6571, 0.375, 0.6988, 0.375, 0.6988, 0.375, 0.6571, 0.375, 0.6571, 0.375, 0.6988, 0.375, 0.6988, 0.375, 0.6571, 0.375, 0.6571, 0.375, 0.6988, 0.375, 0.6988, 0.375, 0.6571, 0.375, 0.6571, 0.375, 0.6988, 0.375, 0.6988, 0.375, 0.6571, 0.375, 0.6571, 0.375, 0.6988, 0.375, 0.6988, 0.375, 0.6571, 0.375, 0.6571, 0.375, 0.6988, 0.375, 0.6988, 0.375, 0.6571, 0.375, 0.6571, 0.375, 0.6988, 0.375, 0.6988, 0.375, 0.6571, 0.375, 0.6571, 0.375, 0.6988, 0.375, 0.6988, 0.375, 0.6571, 0.375, 0.6571, 0.375, 0.6988, 0.375, 0.6988, 0.375, 0.6571, 0.375, 0.6571, 0.375, 0.6988, 0.375, 0.6988, 0.375, 0.6571, 0.375, 0.6571, 0.375, 0.6988, 0.375, 0.6988, 0.375, 0.6571, 0.375, 0.6571, 0.375, 0.6988, 0.375, 0.6988, 0.375, 0.6571, 0.375, 0.6571, 0.375, 0.6988, 0.375, 0.6988, 0.375, 0.6571, 0.375, 0.6571, 0.375, 0.6988, 0.375, 0.6988, 0.375, 0.6571, 0.375, 0.6571, 0.375, 0.6988, 0.375, 0.6988, 0.375, 0.6571, 0.375, 0.6988, 0.375, 0.6988, 0.375, 0.6571, 0.375, 0.6571, 0.375, 0.6988, 0.375, 0.6571, 0.375, 0.6571, 0.375, 0.6988, 0.375, 0.6988, 0.375, 0.6571, 0.375, 0.6571, 0.375, 0.6988, 0.375, 0.6988, 0.375, 0.6571, 0.375, 0.6571, 0.375, 0.6988, 0.375, 0.6988, 0.375, 0.6571, 0.375, 0.6571, 0.375, 0.6988, 0.375, 0.6988, 0.375, 0.6571, 0.375, 0.6571, 0.375, 0.6988, 0.375, 0.6988, 0.375, 0.6571, 0.375, 0.6571, 0.375, 0.6988, 0.375, 0.6988, 0.375, 0.6571, 0.375, 0.6571, 0.375, 0.6988, 0.375, 0.6988, 0.375, 0.6571, 0.375, 0.6571, 0.375, 0.6988, 0.375, 0.6988, 0.375, 0.6571, 0.375, 0.6571, 0.375, 0.6988, 0.375, 0.6988, 0.375, 0.6571, 0.375, 0.6571, 0.375, 0.6988, 0.375, 0.6988, 0.375, 0.6571, 0.375, 0.6571, 0.375, 0.6988, 0.375, 0.6988, 0.375, 0.6571, 0.375, 0.6571, 0.375, 0.6988, 0.375, 0.6988, 0.375, 0.6571, 0.25, 0.6571, 0.3125, 0.6571, 0.3125, 0.6988, 0.25, 0.6988, 0.625, 0.6571, 0.6875, 0.6571, 0.6875, 0.6988, 0.625, 0.6988, 0.6875, 0.6571, 0.75, 0.6571, 0.75, 0.6988, 0.6875, 0.6988, 0.125, 0.6571, 0.25, 0.6571, 0.25, 0.6988, 0.125, 0.6988, 0.375, 0.09294, 0.375, 0.05122, 0.375, 0.05122, 0.375, 0.09294, 0.375, 0.09294, 0.375, 0.05122, 0.375, 0.05122, 0.375, 0.09294, 0.375, 0.09294, 0.375, 0.05122, 0.375, 0.05122, 0.375, 0.09294, 0.375, 0.09294, 0.375, 0.05122, 0.375, 0.05122, 0.375, 0.09294, 0.375, 0.09294, 0.375, 0.05122, 0.375, 0.05122, 0.375, 0.09294, 0.375, 0.09294, 0.375, 0.05122, 0.375, 0.05122, 0.375, 0.09294, 0.375, 0.09294, 0.375, 0.05122, 0.375, 0.05122, 0.375, 0.09294, 0.375, 0.09294, 0.375, 0.05122, 0.375, 0.05122, 0.375, 0.09294, 0.375, 0.09294, 0.375, 0.05122, 0.375, 0.05122, 0.375, 0.09294, 0.375, 0.09294, 0.375, 0.05122, 0.375, 0.05122, 0.375, 0.09294, 0.3125, 0.6571, 0.375, 0.6571, 0.375, 0.6988, 0.3125, 0.6988, 0.75, 0.6571, 0.875, 0.6571, 0.875, 0.6988, 0.75, 0.6988, 0.75, 0.5, 0.875, 0.5, 0.875, 0.5497, 0.75, 0.5497, 0.3125, 0.5, 0.375, 0.5, 0.375, 0.5497, 0.3125, 0.5497, 0.375, 0.25, 0.375, 0.2003, 0.375, 0.2003, 0.375, 0.25, 0.375, 0.25, 0.375, 0.2003, 0.375, 0.2003, 0.375, 0.25, 0.375, 0.25, 0.375, 0.2003, 0.375, 0.2003, 0.375, 0.25, 0.375, 0.25, 0.375, 0.2003, 0.375, 0.2003, 0.375, 0.25, 0.375, 0.25, 0.375, 0.2003, 0.375, 0.2003, 0.375, 0.25, 0.375, 0.25, 0.375, 0.2003, 0.375, 0.2003, 0.375, 0.25, 0.375, 0.2003, 0.375, 0.2003, 0.375, 0.25, 0.375, 0.25, 0.375, 0.2003, 0.375, 0.2003, 0.375, 0.25, 0.375, 0.2003, 0.375, 0.2003, 0.375, 0.25, 0.375, 0.25, 0.375, 0.2003, 0.375, 0.2003, 0.375, 0.25, 0.125, 0.5, 0.25, 0.5, 0.25, 0.5497, 0.125, 0.5497, 0.6875, 0.5, 0.75, 0.5, 0.75, 0.5497, 0.6875, 0.5497, 0.625, 0.5, 0.6875, 0.5, 0.6875, 0.5497, 0.625, 0.5497, 0.25, 0.5, 0.3125, 0.5, 0.3125, 0.5497, 0.25, 0.5497, 0.375, 0.5, 0.375, 0.5497, 0.375, 0.5497, 0.375, 0.5, 0.375, 0.5, 0.375, 0.5497, 0.375, 0.5497, 0.375, 0.5, 0.375, 0.5, 0.375, 0.5497, 0.375, 0.5497, 0.375, 0.5, 0.375, 0.5, 0.375, 0.5497, 0.375, 0.5497, 0.375, 0.5, 0.375, 0.5, 0.375, 0.5497, 0.375, 0.5497, 0.375, 0.5, 0.375, 0.5, 0.375, 0.5497, 0.375, 0.5497, 0.375, 0.5, 0.375, 0.5, 0.375, 0.5497, 0.375, 0.5497, 0.375, 0.5, 0.375, 0.5, 0.375, 0.5497, 0.375, 0.5497, 0.375, 0.5, 0.375, 0.5, 0.375, 0.5497, 0.375, 0.5497, 0.375, 0.5, 0.375, 0.5, 0.375, 0.5497, 0.375, 0.5497, 0.375, 0.5, 0.375, 0.5497, 0.375, 0.5497, 0.375, 0.5, 0.375, 0.5, 0.375, 0.5497, 0.375, 0.5497, 0.375, 0.5, 0.375, 0.5, 0.375, 0.5497, 0.375, 0.5, 0.375, 0.5497, 0.375, 0.5497, 0.375, 0.5, 0.375, 0.5, 0.375, 0.5497, 0.375, 0.5497, 0.375, 0.5, 0.375, 0.5, 0.375, 0.5497, 0.375, 0.5497, 0.375, 0.5, 0.375, 0.5, 0.375, 0.5497, 0.375, 0.5497, 0.375, 0.5, 0.375, 0.5, 0.375, 0.5497, 0.375, 0.5497, 0.375, 0.5, 0.375, 0.5, 0.375, 0.5497, 0.375, 0.5497, 0.375, 0.5, 0.375, 0.5497, 0.375, 0.5497, 0.375, 0.5, 0.375, 0.5, 0.375, 0.5497, 0.375, 0.5497, 0.375, 0.5, 0.375, 0.5497, 0.375, 0.5497, 0.375, 0.5, 0.375, 0.5, 0.375, 0.5497, 0.375, 0.5497, 0.375, 0.5, 0.375, 0.5, 0.375, 0.5497, 0.375, 0.5497, 0.375, 0.5, 0.375, 0.5, 0.375, 0.5497, 0.375, 0.5497, 0.375, 0.5, 0.375, 0.5, 0.375, 0.5497, 0.375, 0.5497, 0.375, 0.5, 0.375, 0.5, 0.375, 0.5497, 0.375, 0.5497, 0.375, 0.5, 0.375, 0.5, 0.375, 0.5497, 0.375, 0.5497, 0.375, 0.5, 0.375, 0.5, 0.375, 0.5497, 0.375, 0.5497, 0.375, 0.5, 0.375, 0.5, 0.375, 0.5497, 0.375, 0.5497, 0.375, 0.5, 0.375, 0.5, 0.375, 0.5497, 0.375, 0.5497, 0.375, 0.5, 0.375, 0.5, 0.375, 0.5497, 0.375, 0.5497, 0.375, 0.5, 0.875, 0.5, 0.875, 0.5497, 0.875, 0.5497, 0.875, 0.5, 0.875, 0.5497, 0.875, 0.5497, 0.875, 0.5, 0.875, 0.5, 0.875, 0.5497, 0.875, 0.5497, 0.875, 0.5, 0.875, 0.5, 0.875, 0.5497, 0.875, 0.5497, 0.875, 0.5, 0.875, 0.5, 0.875, 0.5497, 0.875, 0.5497, 0.875, 0.5, 0.875, 0.5, 0.875, 0.5497, 0.875, 0.5497, 0.875, 0.5, 0.875, 0.5, 0.875, 0.5497, 0.875, 0.5497, 0.875, 0.5, 0.875, 0.5, 0.875, 0.5497, 0.875, 0.5497, 0.875, 0.5, 0.875, 0.5, 0.875, 0.5497, 0.875, 0.5497, 0.875, 0.5, 0.875, 0.5, 0.875, 0.5497, 0.875, 0.5497, 0.875, 0.5, 0.875, 0.5, 0.875, 0.5497, 0.875, 0.5497, 0.375, 0.25, 0.375, 0.2003, 0.375, 0.2003, 0.375, 0.25, 0.375, 0.25, 0.375, 0.2003, 0.375, 0.2003, 0.375, 0.25, 0.375, 0.25, 0.375, 0.2003, 0.375, 0.2003, 0.375, 0.25, 0.375, 0.25, 0.375, 0.2003, 0.375, 0.2003, 0.375, 0.25, 0.375, 0.2003, 0.375, 0.2003, 0.375, 0.25, 0.375, 0.2003, 0.375, 0.2003, 0.375, 0.25, 0.375, 0.2003, 0.375, 0.2003, 0.375, 0.25, 0.375, 0.25, 0.375, 0.2003, 0.375, 0.2003, 0.375, 0.25, 0.375, 0.25, 0.375, 0.2003, 0.375, 0.2003, 0.375, 0.25, 0.375, 0.2003, 0.375, 0.2003, 0.75, 0.5941, 0.875, 0.5941, 0.875, 0.6571, 0.75, 0.6571, 0.3125, 0.5941, 0.375, 0.5941, 0.375, 0.6571, 0.3125, 0.6571, 0.375, 0.1559, 0.375, 0.09294, 0.375, 0.09294, 0.375, 0.1559, 0.375, 0.1559, 0.375, 0.09294, 0.375, 0.09294, 0.375, 0.1559, 0.375, 0.1559, 0.375, 0.09294, 0.375, 0.09294, 0.375, 0.1559, 0.375, 0.1559, 0.375, 0.09294, 0.375, 0.09294, 0.375, 0.1559, 0.375, 0.1559, 0.375, 0.09294, 0.375, 0.09294, 0.375, 0.1559, 0.375, 0.1559, 0.375, 0.09294, 0.375, 0.09294, 0.375, 0.1559, 0.375, 0.1559, 0.375, 0.09294, 0.375, 0.09294, 0.375, 0.1559, 0.375, 0.1559, 0.375, 0.09294, 0.375, 0.09294, 0.375, 0.1559, 0.375, 0.1559, 0.375, 0.09294, 0.375, 0.09294, 0.375, 0.1559, 0.375, 0.1559, 0.375, 0.09294, 0.375, 0.09294, 0.375, 0.1559, 0.125, 0.5941, 0.25, 0.5941, 0.25, 0.6571, 0.125, 0.6571, 0.6875, 0.5941, 0.75, 0.5941, 0.75, 0.6571, 0.6875, 0.6571, 0.625, 0.5941, 0.6875, 0.5941, 0.6875, 0.6571, 0.625, 0.6571, 0.25, 0.5941, 0.3125, 0.5941, 0.3125, 0.6571, 0.25, 0.6571, 0.375, 0.5941, 0.375, 0.6571, 0.375, 0.6571, 0.375, 0.5941, 0.375, 0.5941, 0.375, 0.6571, 0.375, 0.6571, 0.375, 0.5941, 0.375, 0.5941, 0.375, 0.6571, 0.375, 0.6571, 0.375, 0.5941, 0.375, 0.5941, 0.375, 0.6571, 0.375, 0.6571, 0.375, 0.5941, 0.375, 0.5941, 0.375, 0.6571, 0.375, 0.6571, 0.375, 0.5941, 0.375, 0.5941, 0.375, 0.6571, 0.375, 0.6571, 0.375, 0.5941, 0.375, 0.5941, 0.375, 0.6571, 0.375, 0.6571, 0.375, 0.5941, 0.375, 0.5941, 0.375, 0.6571, 0.375, 0.6571, 0.375, 0.5941, 0.375, 0.5941, 0.375, 0.6571, 0.375, 0.6571, 0.375, 0.5941, 0.375, 0.5941, 0.375, 0.6571, 0.375, 0.6571, 0.375, 0.5941, 0.375, 0.5941, 0.375, 0.6571, 0.375, 0.6571, 0.375, 0.5941, 0.375, 0.5941, 0.375, 0.6571, 0.375, 0.6571, 0.375, 0.5941, 0.375, 0.5941, 0.375, 0.6571, 0.375, 0.5941, 0.375, 0.6571, 0.375, 0.6571, 0.375, 0.5941, 0.375, 0.5941, 0.375, 0.6571, 0.375, 0.6571, 0.375, 0.5941, 0.375, 0.5941, 0.375, 0.6571, 0.375, 0.6571, 0.375, 0.5941, 0.375, 0.5941, 0.375, 0.6571, 0.375, 0.6571, 0.375, 0.5941, 0.375, 0.5941, 0.375, 0.6571, 0.375, 0.6571, 0.375, 0.5941, 0.375, 0.5941, 0.375, 0.6571, 0.375, 0.6571, 0.375, 0.5941, 0.375, 0.5941, 0.375, 0.6571, 0.375, 0.6571, 0.375, 0.5941, 0.375, 0.5941, 0.375, 0.6571, 0.375, 0.6571, 0.375, 0.5941, 0.375, 0.5941, 0.375, 0.6571, 0.375, 0.6571, 0.375, 0.5941, 0.375, 0.5941, 0.375, 0.6571, 0.375, 0.6571, 0.375, 0.5941, 0.375, 0.5941, 0.375, 0.6571, 0.375, 0.6571, 0.375, 0.5941, 0.375, 0.5941, 0.375, 0.6571, 0.375, 0.6571, 0.375, 0.5941, 0.375, 0.5941, 0.375, 0.6571, 0.375, 0.6571, 0.375, 0.5941, 0.375, 0.5941, 0.375, 0.6571, 0.375, 0.6571, 0.375, 0.5941, 0.375, 0.5941, 0.375, 0.6571, 0.375, 0.6571, 0.375, 0.5941, 0.375, 0.5941, 0.375, 0.6571, 0.375, 0.6571, 0.375, 0.5941, 0.375, 0.5941, 0.375, 0.6571, 0.375, 0.6571, 0.375, 0.5941, 0.375, 0.5941, 0.375, 0.6571, 0.375, 0.6571, 0.375, 0.5941, 0.375, 0.5941, 0.375, 0.6571, 0.375, 0.6571, 0.375, 0.5941, 0.875, 0.5941, 0.875, 0.6571, 0.875, 0.6571, 0.875, 0.5941, 0.875, 0.5941, 0.875, 0.6571, 0.875, 0.6571, 0.875, 0.5941, 0.875, 0.5941, 0.875, 0.6571, 0.875, 0.6571, 0.875, 0.5941, 0.875, 0.5941, 0.875, 0.6571, 0.875, 0.6571, 0.875, 0.5941, 0.875, 0.5941, 0.875, 0.6571, 0.875, 0.6571, 0.875, 0.5941, 0.875, 0.5941, 0.875, 0.6571, 0.875, 0.6571, 0.875, 0.5941, 0.875, 0.5941, 0.875, 0.6571, 0.875, 0.6571, 0.875, 0.5941, 0.875, 0.5941, 0.875, 0.6571, 0.875, 0.6571, 0.875, 0.5941, 0.875, 0.5941, 0.875, 0.6571, 0.875, 0.6571, 0.875, 0.5941, 0.875, 0.5941, 0.875, 0.6571, 0.875, 0.6571, 0.875, 0.5941, 0.875, 0.5941, 0.875, 0.6571, 0.875, 0.6571, 0.875, 0.5941, 0.375, 0.1559, 0.375, 0.09294, 0.375, 0.09294, 0.375, 0.1559, 0.375, 0.1559, 0.375, 0.09294, 0.375, 0.09294, 0.375, 0.1559, 0.375, 0.1559, 0.375, 0.09294, 0.375, 0.09294, 0.375, 0.1559, 0.375, 0.1559, 0.375, 0.09294, 0.375, 0.09294, 0.375, 0.1559, 0.375, 0.1559, 0.375, 0.09294, 0.375, 0.09294, 0.375, 0.1559, 0.375, 0.1559, 0.375, 0.09294, 0.375, 0.09294, 0.375, 0.1559, 0.375, 0.1559, 0.375, 0.09294, 0.375, 0.09294, 0.375, 0.1559, 0.375, 0.1559, 0.375, 0.09294, 0.375, 0.09294, 0.375, 0.1559, 0.375, 0.1559, 0.375, 0.09294, 0.375, 0.09294, 0.375, 0.1559, 0.375, 0.1559, 0.375, 0.09294, 0.375, 0.09294, 0.375, 0.1559, 0.375, 0.2003, 0.375, 0.1559, 0.375, 0.1559, 0.375, 0.2003, 0.375, 0.2003, 0.375, 0.1559, 0.375, 0.1559, 0.375, 0.2003, 0.375, 0.2003, 0.375, 0.1559, 0.375, 0.1559, 0.375, 0.2003, 0.375, 0.2003, 0.375, 0.1559, 0.375, 0.1559, 0.375, 0.2003, 0.375, 0.2003, 0.375, 0.1559, 0.375, 0.1559, 0.375, 0.2003, 0.375, 0.2003, 0.375, 0.1559, 0.375, 0.1559, 0.375, 0.2003, 0.375, 0.2003, 0.375, 0.1559, 0.375, 0.1559, 0.375, 0.2003, 0.375, 0.2003, 0.375, 0.1559, 0.375, 0.1559, 0.375, 0.2003, 0.375, 0.2003, 0.375, 0.1559, 0.375, 0.1559, 0.375, 0.2003, 0.375, 0.2003, 0.375, 0.1559, 0.375, 0.1559, 0.375, 0.2003, 0.875, 0.5497, 0.875, 0.5941, 0.875, 0.5941, 0.875, 0.5497, 0.875, 0.5497, 0.875, 0.5941, 0.875, 0.5941, 0.875, 0.5497, 0.875, 0.5497, 0.875, 0.5941, 0.875, 0.5941, 0.875, 0.5497, 0.875, 0.5497, 0.875, 0.5941, 0.875, 0.5941, 0.875, 0.5497, 0.875, 0.5497, 0.875, 0.5941, 0.875, 0.5941, 0.875, 0.5497, 0.875, 0.5497, 0.875, 0.5941, 0.875, 0.5941, 0.875, 0.5497, 0.875, 0.5497, 0.875, 0.5941, 0.875, 0.5941, 0.875, 0.5497, 0.875, 0.5497, 0.875, 0.5941, 0.875, 0.5941, 0.875, 0.5497, 0.875, 0.5497, 0.875, 0.5941, 0.875, 0.5941, 0.875, 0.5497, 0.875, 0.5497, 0.875, 0.5941, 0.875, 0.5941, 0.875, 0.5497, 0.875, 0.5497, 0.875, 0.5941, 0.875, 0.5941, 0.875, 0.5497, 0.375, 0.5497, 0.375, 0.5941, 0.375, 0.5941, 0.375, 0.5497, 0.375, 0.5497, 0.375, 0.5941, 0.375, 0.5941, 0.375, 0.5497, 0.375, 0.5497, 0.375, 0.5941, 0.375, 0.5941, 0.375, 0.5497, 0.375, 0.5497, 0.375, 0.5941, 0.375, 0.5941, 0.375, 0.5497, 0.375, 0.5497, 0.375, 0.5941, 0.375, 0.5941, 0.375, 0.5497, 0.375, 0.5497, 0.375, 0.5941, 0.375, 0.5941, 0.375, 0.5497, 0.375, 0.5497, 0.375, 0.5941, 0.375, 0.5941, 0.375, 0.5497, 0.375, 0.5497, 0.375, 0.5941, 0.375, 0.5941, 0.375, 0.5497, 0.375, 0.5497, 0.375, 0.5941, 0.375, 0.5941, 0.375, 0.5497, 0.375, 0.5497, 0.375, 0.5941, 0.375, 0.5941, 0.375, 0.5497, 0.375, 0.5497, 0.375, 0.5941, 0.375, 0.5941, 0.375, 0.5497, 0.375, 0.5497, 0.375, 0.5941, 0.375, 0.5941, 0.375, 0.5497, 0.375, 0.5497, 0.375, 0.5941, 0.375, 0.5941, 0.375, 0.5497, 0.375, 0.5497, 0.375, 0.5941, 0.375, 0.5941, 0.375, 0.5497, 0.375, 0.5497, 0.375, 0.5941, 0.375, 0.5941, 0.375, 0.5497, 0.375, 0.5497, 0.375, 0.5941, 0.375, 0.5941, 0.375, 0.5497, 0.375, 0.5497, 0.375, 0.5941, 0.375, 0.5941, 0.375, 0.5497, 0.375, 0.5497, 0.375, 0.5941, 0.375, 0.5941, 0.375, 0.5497, 0.375, 0.5941, 0.375, 0.5941, 0.375, 0.5497, 0.375, 0.5497, 0.375, 0.5941, 0.375, 0.5497, 0.375, 0.5497, 0.375, 0.5941, 0.375, 0.5941, 0.375, 0.5497, 0.375, 0.5497, 0.375, 0.5941, 0.375, 0.5941, 0.375, 0.5497, 0.375, 0.5497, 0.375, 0.5941, 0.375, 0.5941, 0.375, 0.5497, 0.375, 0.5497, 0.375, 0.5941, 0.375, 0.5941, 0.375, 0.5497, 0.375, 0.5497, 0.375, 0.5941, 0.375, 0.5941, 0.375, 0.5497, 0.375, 0.5497, 0.375, 0.5941, 0.375, 0.5941, 0.375, 0.5497, 0.375, 0.5497, 0.375, 0.5941, 0.375, 0.5941, 0.375, 0.5497, 0.375, 0.5497, 0.375, 0.5941, 0.375, 0.5941, 0.375, 0.5497, 0.375, 0.5497, 0.375, 0.5941, 0.375, 0.5941, 0.375, 0.5497, 0.375, 0.5497, 0.375, 0.5941, 0.375, 0.5941, 0.375, 0.5497, 0.375, 0.5497, 0.375, 0.5941, 0.375, 0.5941, 0.375, 0.5497, 0.375, 0.5497, 0.375, 0.5941, 0.375, 0.5941, 0.375, 0.5497, 0.25, 0.5497, 0.3125, 0.5497, 0.3125, 0.5941, 0.25, 0.5941, 0.625, 0.5497, 0.6875, 0.5497, 0.6875, 0.5941, 0.625, 0.5941, 0.6875, 0.5497, 0.75, 0.5497, 0.75, 0.5941, 0.6875, 0.5941, 0.125, 0.5497, 0.25, 0.5497, 0.25, 0.5941, 0.125, 0.5941, 0.375, 0.2003, 0.375, 0.1559, 0.375, 0.1559, 0.375, 0.2003, 0.375, 0.2003, 0.375, 0.1559, 0.375, 0.1559, 0.375, 0.2003, 0.375, 0.2003, 0.375, 0.1559, 0.375, 0.1559, 0.375, 0.2003, 0.375, 0.2003, 0.375, 0.1559, 0.375, 0.1559, 0.375, 0.2003, 0.375, 0.2003, 0.375, 0.1559, 0.375, 0.1559, 0.375, 0.2003, 0.375, 0.2003, 0.375, 0.1559, 0.375, 0.1559, 0.375, 0.2003, 0.375, 0.2003, 0.375, 0.1559, 0.375, 0.1559, 0.375, 0.2003, 0.375, 0.2003, 0.375, 0.1559, 0.375, 0.1559, 0.375, 0.2003, 0.375, 0.2003, 0.375, 0.1559, 0.375, 0.1559, 0.375, 0.2003, 0.375, 0.2003, 0.375, 0.1559, 0.375, 0.1559, 0.375, 0.2003, 0.3125, 0.5497, 0.375, 0.5497, 0.375, 0.5941, 0.3125, 0.5941, 0.75, 0.5497, 0.875, 0.5497, 0.875, 0.5941, 0.75, 0.5941, 0.375, 0.5497, 0.375, 0.5941, 0.375, 0.5941, 0.375, 0.5497, 0.375, 0.5941, 0.375, 0.6571, 0.375, 0.6571, 0.375, 0.5941, 0.375, 0.5, 0.375, 0.5497, 0.375, 0.5497, 0.375, 0.5, 0.375, 0.6571, 0.375, 0.6988, 0.375, 0.6988, 0.375, 0.6571, 0.375, 0.6988, 0.375, 0.75, 0.375, 0.75, 0.375, 0.6988, 0.375, 0.5497, 0.375, 0.5941, 0.375, 0.5941, 0.375, 0.5497, 0.375, 0.5941, 0.375, 0.6571, 0.375, 0.6571, 0.375, 0.5941, 0.375, 0.5, 0.375, 0.5497, 0.375, 0.5497, 0.375, 0.5, 0.375, 0.6571, 0.375, 0.6988, 0.375, 0.6988, 0.375, 0.6571, 0.375, 0.6988, 0.375, 0.75, 0.375, 0.75, 0.375, 0.6988, 0.375, 0.5497, 0.375, 0.5941, 0.375, 0.5941, 0.375, 0.5497, 0.375, 0.5941, 0.375, 0.6571, 0.375, 0.6571, 0.375, 0.5941, 0.375, 0.5, 0.375, 0.5497, 0.375, 0.5497, 0.375, 0.5, 0.375, 0.6571, 0.375, 0.6988, 0.375, 0.6988, 0.375, 0.6571, 0.375, 0.6988, 0.375, 0.75, 0.375, 0.75, 0.375, 0.6988, 0.375, 0.5497, 0.375, 0.5941, 0.375, 0.5941, 0.375, 0.5497, 0.375, 0.5941, 0.375, 0.6571, 0.375, 0.6571, 0.375, 0.5941, 0.375, 0.5, 0.375, 0.5497, 0.375, 0.5497, 0.375, 0.5, 0.375, 0.6571, 0.375, 0.6988, 0.375, 0.6988, 0.375, 0.6571, 0.375, 0.6988, 0.375, 0.75, 0.375, 0.75, 0.375, 0.6988, 0.375, 0.5497, 0.375, 0.5941, 0.375, 0.5941, 0.375, 0.5497, 0.375, 0.5941, 0.375, 0.6571, 0.375, 0.6571, 0.375, 0.5941, 0.375, 0.5, 0.375, 0.5497, 0.375, 0.5497, 0.375, 0.5, 0.375, 0.6571, 0.375, 0.6988, 0.375, 0.6988, 0.375, 0.6571, 0.375, 0.6988, 0.375, 0.75, 0.375, 0.75, 0.375, 0.6988, 0.0, 0.0, 0.0, 0.0, 0.0, 0.0, 0.0, 0.0, 0.0, 0.0, 0.0, 0.0, 0.0, 0.0, 0.0, 0.0, 0.0, 0.0, 0.0, 0.0, 0.0, 0.0, 0.0, 0.0, 0.0, 0.0, 0.0, 0.0, 0.0, 0.0, 0.0, 0.0, 0.0, 0.0, 0.0, 0.0, 0.0, 0.0, 0.0, 0.0, 0.0, 0.0, 0.0, 0.0, 0.0, 0.0, 0.0, 0.0, 0.0, 0.0, 0.0, 0.0, 0.0, 0.0, 0.0, 0.0, 0.0, 0.0, 0.0, 0.0, 0.0, 0.0, 0.0, 0.0, 0.0, 0.0, 0.0, 0.0, 0.0, 0.0, 0.0, 0.0, 0.0, 0.0, 0.0, 0.0, 0.0, 0.0, 0.0, 0.0, 0.0, 0.0, 0.0, 0.0, 0.0, 0.0, 0.0, 0.0, 0.0, 0.0, 0.0, 0.0, 0.0, 0.0, 0.0, 0.0, 0.0, 0.0, 0.0, 0.0, 0.0, 0.0, 0.0, 0.0, 0.0, 0.0, 0.0, 0.0, 0.0, 0.0, 0.0, 0.0, 0.0, 0.0, 0.0, 0.0, 0.0, 0.0, 0.0, 0.0, 0.0, 0.0, 0.0, 0.0, 0.0, 0.0, 0.0, 0.0, 0.0, 0.0, 0.0, 0.0, 0.0, 0.0, 0.0, 0.0, 0.0, 0.0, 0.0, 0.0, 0.0, 0.0, 0.0, 0.0, 0.0, 0.0, 0.0, 0.0, 0.0, 0.0, 0.0, 0.0, 0.0, 0.0, 0.0, 0.0, 0.0, 0.0, 0.0, 0.0, 0.0, 0.0, 0.0, 0.0, 0.0, 0.0, 0.0, 0.0, 0.0, 0.0, 0.0, 0.0, 0.0, 0.0, 0.0, 0.0, 0.0, 0.0, 0.0, 0.0, 0.0, 0.0, 0.0, 0.0, 0.0, 0.0, 0.0, 0.0, 0.0, 0.0, 0.0, 0.0, 0.0, 0.0, 0.0, 0.0, 0.0, 0.0, 0.0, 0.0, 0.0, 0.0, 0.0, 0.0, 0.0, 0.0, 0.0, 0.0, 0.0, 0.0, 0.0, 0.0, 0.0, 0.0, 0.0, 0.0, 0.0, 0.0, 0.0, 0.0, 0.0, 0.0, 0.0, 0.0, 0.0, 0.0, 0.0, 0.0, 0.0, 0.0, 0.0, 0.0, 0.0, 0.0, 0.0, 0.0, 0.0, 0.0, 0.0, 0.0, 0.0, 0.0, 0.0, 0.0, 0.0, 0.0, 0.0, 0.0, 0.0, 0.0, 0.0, 0.0, 0.0, 0.0, 0.0, 0.0, 0.0, 0.0, 0.0, 0.0, 0.0, 0.0, 0.0, 0.0, 0.0, 0.0, 0.0, 0.0, 0.0, 0.0, 0.0, 0.0, 0.0, 0.0, 0.0, 0.0, 0.0, 0.0, 0.0, 0.0, 0.0, 0.0, 0.0, 0.0, 0.0, 0.0, 0.0, 0.0, 0.0, 0.0, 0.0, 0.0, 0.0, 0.0, 0.0, 0.0, 0.0, 0.0, 0.0, 0.0, 0.0, 0.0, 0.0, 0.0, 0.0, 0.0, 0.0, 0.0, 0.0, 0.0, 0.0, 0.0, 0.0, 0.0, 0.0, 0.0, 0.0, 0.0, 0.0, 0.0, 0.0, 0.0, 0.0, 0.0, 0.0, 0.0, 0.0, 0.0, 0.0, 0.0, 0.0, 0.0, 0.0, 0.0, 0.0, 0.0, 0.0, 0.0, 0.0, 0.0, 0.0, 0.0, 0.0, 0.0, 0.0, 0.0, 0.0, 0.0, 0.0, 0.0, 0.0, 0.0, 0.0, 0.0, 0.0, 0.0, 0.0, 0.0, 0.0, 0.0, 0.0, 0.0, 0.0, 0.0, 0.0, 0.0, 0.0, 0.0, 0.0, 0.0, 0.0, 0.0, 0.0, 0.0, 0.0, 0.0, 0.0, 0.0, 0.0, 0.0, 0.0, 0.0, 0.0, 0.0, 0.0, 0.0, 0.0, 0.0, 0.0, 0.0, 0.0, 0.0, 0.0, 0.0, 0.0, 0.0, 0.0, 0.0, 0.0, 0.0, 0.0, 0.0, 0.0, 0.0, 0.0, 0.0, 0.0, 0.0, 0.0, 0.0, 0.0, 0.0, 0.0, 0.0, 0.0, 0.0, 0.0, 0.0, 0.0, 0.0, 0.0, 0.0, 0.0, 0.0, 0.0, 0.0, 0.0, 0.0, 0.0, 0.0, 0.0, 0.0, 0.0, 0.0, 0.0, 0.0, 0.0, 0.0, 0.0, 0.0, 0.0, 0.0, 0.0, 0.0, 0.0, 0.0, 0.0, 0.0, 0.0, 0.0, 0.0, 0.0, 0.0, 0.0, 0.0, 0.0, 0.0, 0.0, 0.0, 0.0, 0.0, 0.0, 0.0, 0.0, 0.0, 0.0, 0.0, 0.0, 0.0, 0.0, 0.0, 0.0, 0.0, 0.0, 0.0, 0.0, 0.0, 0.0, 0.0, 0.0, 0.0, 0.0, 0.0, 0.0, 0.0, 0.0, 0.0, 0.0, 0.0, 0.0, 0.0, 0.0, 0.0, 0.0, 0.0, 0.0, 0.0, 0.0, 0.0, 0.0, 0.0, 0.0, 0.0, 0.0, 0.0, 0.0, 0.0, 0.0, 0.0, 0.0, 0.0, 0.0, 0.0, 0.0, 0.0, 0.0, 0.0, 0.0, 0.375, 0.0, 0.0, 0.0, 0.0, 0.0, 0.0, 0.0, 0.875, 0.6988, 0.875, 0.75, 0.0, 0.0, 0.875, 0.6988, 0.875, 0.75, 0.0, 0.0, 0.375, 0.05122, 0.375, 0.05122, 0.0, 0.0, 0.0, 0.0, 0.0, 0.0, 0.375, 0.0, 0.875, 0.6988, 0.875, 0.6988, 0.0, 0.0, 0.0, 0.0, 0.0, 0.0, 0.0, 0.0, 0.0, 0.0, 0.0, 0.0, 0.0, 0.0, 0.875, 0.6988, 0.0, 0.0, 0.0, 0.0, 0.0, 0.0, 0.875, 0.6988, 0.875, 0.6988, 0.0, 0.0, 0.0, 0.0, 0.375, 0.05122, 0.375, 0.05122, 0.0, 0.0, 0.0, 0.0, 0.0, 0.0, 0.0, 0.0, 0.0, 0.0, 0.0, 0.0, 0.0, 0.0, 0.0, 0.0, 0.0, 0.0, 0.0, 0.0, 0.0, 0.0, 0.0, 0.0, 0.0, 0.0, 0.0, 0.0, 0.0, 0.0, 0.0, 0.0, 0.0, 0.0, 0.0, 0.0, 0.0, 0.0, 0.0, 0.0, 0.0, 0.0, 0.0, 0.0, 0.0, 0.0, 0.0, 0.0, 0.0, 0.0, 0.0, 0.0, 0.0, 0.0, 0.0, 0.0, 0.0, 0.0, 0.0, 0.0, 0.0, 0.0, 0.0, 0.0, 0.0, 0.0, 0.0, 0.0, 0.0, 0.0, 0.0, 0.0, 0.0, 0.0, 0.0, 0.0, 0.0, 0.0, 0.0, 0.0, 0.0, 0.0, 0.0, 0.0, 0.0, 0.0, 0.0, 0.0, 0.0, 0.0, 0.0, 0.0, 0.0, 0.0, 0.0, 0.0, 0.0, 0.0, 0.0, 0.0, 0.0, 0.0, 0.0, 0.0, 0.0, 0.0, 0.0, 0.0, 0.0, 0.0, 0.0, 0.0, 0.0, 0.0, 0.0, 0.0, 0.0, 0.0, 0.0, 0.0, 0.0, 0.0, 0.0, 0.0, 0.0, 0.0, 0.0, 0.0, 0.0, 0.0, 0.0, 0.0, 0.0, 0.0, 0.0, 0.0, 0.0, 0.0, 0.0, 0.0, 0.0, 0.0, 0.0, 0.0, 0.0, 0.0, 0.0, 0.0, 0.0, 0.0, 0.0, 0.0, 0.0, 0.0, 0.0, 0.0, 0.0, 0.0, 0.0, 0.0, 0.0, 0.0, 0.0, 0.0, 0.0, 0.0, 0.0, 0.0, 0.0, 0.0, 0.0, 0.0, 0.0, 0.0, 0.0, 0.0, 0.0, 0.0, 0.0, 0.0, 0.0, 0.0, 0.0, 0.0, 0.0, 0.0, 0.0, 0.0, 0.0, 0.0, 0.0, 0.0, 0.0, 0.0, 0.0, 0.0, 0.0, 0.0, 0.0, 0.0, 0.0, 0.0, 0.0, 0.0, 0.0, 0.0, 0.0, 0.0, 0.0, 0.0, 0.0, 0.0, 0.0, 0.0, 0.0, 0.0, 0.0, 0.0, 0.0, 0.0, 0.0, 0.0, 0.0, 0.0, 0.0, 0.0, 0.0, 0.0, 0.0, 0.0, 0.0, 0.0, 0.0, 0.0, 0.0, 0.0, 0.0, 0.0, 0.0, 0.0, 0.0, 0.0, 0.0, 0.0, 0.0, 0.0, 0.0, 0.0, 0.0, 0.0, 0.0, 0.0, 0.0, 0.0, 0.0, 0.0, 0.0, 0.0, 0.0, 0.0, 0.0, 0.0, 0.0, 0.0, 0.0, 0.0, 0.0, 0.0, 0.0, 0.0, 0.0, 0.0, 0.0, 0.0, 0.0, 0.0, 0.0, 0.0, 0.0, 0.0, 0.0, 0.0, 0.0, 0.0, 0.0, 0.0, 0.0, 0.0, 0.0, 0.0, 0.0, 0.0, 0.0, 0.0, 0.0, 0.0, 0.0, 0.0, 0.0, 0.0, 0.0, 0.0, 0.0, 0.0, 0.0, 0.0, 0.0, 0.0, 0.0, 0.0, 0.0, 0.0, 0.0, 0.0, 0.0, 0.0, 0.0, 0.0, 0.0, 0.0, 0.0, 0.0, 0.0, 0.0, 0.0, 0.0, 0.0, 0.0, 0.0, 0.0, 0.0, 0.0, 0.0, 0.0, 0.0, 0.0, 0.0, 0.0, 0.0, 0.0, 0.0, 0.0, 0.0, 0.0, 0.0, 0.0, 0.0, 0.0, 0.0, 0.0, 0.0, 0.0, 0.0, 0.0, 0.0, 0.0, 0.0, 0.0, 0.0, 0.0, 0.0, 0.0, 0.0, 0.0, 0.0, 0.0, 0.0, 0.0, 0.0, 0.0, 0.0, 0.0, 0.0, 0.0, 0.0, 0.0, 0.0, 0.0, 0.0, 0.0, 0.0, 0.0, 0.0, 0.0, 0.0, 0.0, 0.0, 0.0, 0.0, 0.0, 0.0, 0.0, 0.0, 0.0, 0.0, 0.0, 0.0, 0.0, 0.0, 0.0, 0.0, 0.0, 0.0, 0.0, 0.0, 0.0, 0.0, 0.0, 0.0, 0.0, 0.0, 0.0, 0.0, 0.0, 0.0, 0.0, 0.0, 0.0, 0.0, 0.0, 0.0, 0.0, 0.0, 0.0, 0.0, 0.0, 0.0, 0.0, 0.0, 0.0, 0.0, 0.0, 0.0, 0.0, 0.0, 0.0, 0.0, 0.0, 0.0, 0.0, 0.0, 0.0, 0.0, 0.0, 0.0, 0.0, 0.0, 0.0, 0.0, 0.0, 0.0, 0.0, 0.0, 0.0, 0.0, 0.0, 0.0, 0.0, 0.0, 0.0, 0.0, 0.0, 0.0, 0.0, 0.0, 0.0, 0.0, 0.0, 0.0, 0.0, 0.0, 0.0, 0.0, 0.0, 0.0, 0.0, 0.0, 0.0, 0.0, 0.0, 0.0, 0.0, 0.0, 0.0, 0.0, 0.0, 0.0, 0.0, 0.0, 0.0, 0.0, 0.0, 0.0, 0.0, 0.0, 0.0, 0.0, 0.0, 0.0, 0.0, 0.0, 0.0, 0.0, 0.0, 0.0, 0.0, 0.0, 0.0, 0.0, 0.0, 0.0, 0.0, 0.0, 0.0, 0.0, 0.0, 0.0, 0.0, 0.0, 0.0, 0.0, 0.0, 0.0, 0.0, 0.0, 0.0, 0.0, 0.0, 0.0, 0.0, 0.0, 0.0, 0.0, 0.0, 0.0, 0.0, 0.0, 0.0, 0.0, 0.0, 0.0, 0.0, 0.0, 0.0, 0.0, 0.0, 0.0, 0.0, 0.0, 0.0, 0.0, 0.0, 0.0, 0.0, 0.0, 0.0, 0.0, 0.0, 0.0, 0.0, 0.0, 0.0, 0.0, 0.0, 0.0, 0.0, 0.0, 0.0, 0.0, 0.0, 0.0, 0.0, 0.0, 0.0, 0.0, 0.0, 0.0, 0.0, 0.0, 0.0, 0.0, 0.0, 0.0, 0.0, 0.0, 0.0, 0.0, 0.0, 0.0, 0.0, 0.0, 0.0, 0.0, 0.0, 0.0, 0.0, 0.0, 0.0, 0.0, 0.0, 0.0, 0.0, 0.0, 0.0, 0.0, 0.0, 0.0, 0.0, 0.0, 0.0, 0.0, 0.0, 0.375, 0.5497, 0.375, 0.5941, 0.375, 0.5941, 0.375, 0.5497, 0.375, 0.5497, 0.375, 0.5941, 0.375, 0.5941, 0.375, 0.5497, 0.375, 0.5941, 0.375, 0.6571, 0.375, 0.6571, 0.375, 0.5941, 0.375, 0.5941, 0.375, 0.6571, 0.375, 0.6571, 0.375, 0.5941, 0.375, 0.5, 0.375, 0.5497, 0.375, 0.5497, 0.375, 0.5, 0.375, 0.5, 0.375, 0.5497, 0.375, 0.5497, 0.375, 0.5, 0.375, 0.6571, 0.375, 0.6988, 0.375, 0.6988, 0.375, 0.6571, 0.375, 0.6571, 0.375, 0.6988, 0.375, 0.6988, 0.375, 0.6571, 0.375, 0.6988, 0.375, 0.75, 0.375, 0.75, 0.375, 0.6988, 0.375, 0.6988, 0.375, 0.75, 0.375, 0.6988, 0.375, 0.6988, 0.375, 0.6988, 0.375, 0.75, 0.375, 0.6988, 0.375, 0.75, 0.375, 0.75, 0.375, 0.6988, 0.375, 0.75, 0.375, 0.75, 0.375, 0.6988, 0.375, 0.75, 0.375, 0.75, 0.375, 0.6988, 0.375, 0.6571, 0.375, 0.6988, 0.375, 0.6988, 0.375, 0.6571, 0.375, 0.5, 0.375, 0.5497, 0.375, 0.5497, 0.375, 0.5, 0.375, 0.5941, 0.375, 0.6571, 0.375, 0.6571, 0.375, 0.5941, 0.375, 0.5497, 0.375, 0.5941, 0.375, 0.5941, 0.375, 0.5497, 0.375, 0.5497, 0.375, 0.5941, 0.375, 0.5941, 0.375, 0.5497, 0.375, 0.5941, 0.375, 0.6571, 0.375, 0.6571, 0.375, 0.5941, 0.375, 0.5, 0.375, 0.5497, 0.375, 0.5497, 0.375, 0.5, 0.375, 0.6571, 0.375, 0.6988, 0.375, 0.6988, 0.375, 0.6571, 0.375, 0.6988, 0.375, 0.75, 0.375, 0.75, 0.375, 0.6988, 0.375, 0.75, 0.375, 0.6988, 0.375, 0.6988, 0.0, 0.0, 0.375, 0.6988, 0.375, 0.75, 0.0, 0.0, 0.375, 0.6988, 0.0, 0.0, 0.0, 0.0, 0.0, 0.0, 0.0, 0.0, 0.0, 0.0, 0.0, 0.0, 0.0, 0.0, 0.0, 0.0, 0.0, 0.0, 0.0, 0.0, 0.0, 0.0, 0.0, 0.0, 0.0, 0.0, 0.0, 0.0, 0.0, 0.0, 0.0, 0.0, 0.0, 0.0, 0.0, 0.0, 0.0, 0.0, 0.0, 0.0, 0.0, 0.0, 0.0, 0.0, 0.0, 0.0, 0.0, 0.0, 0.0, 0.0, 0.0, 0.0, 0.0, 0.0, 0.0, 0.0, 0.0, 0.0, 0.0, 0.0, 0.0, 0.0, 0.0, 0.0, 0.0, 0.0, 0.0, 0.0, 0.0, 0.0, 0.0, 0.0, 0.0, 0.0, 0.0, 0.0, 0.0, 0.0, 0.0, 0.0, 0.0, 0.0, 0.0, 0.0, 0.0, 0.0, 0.0, 0.0, 0.0, 0.0, 0.0, 0.0, 0.0, 0.0, 0.0, 0.0, 0.0, 0.0, 0.0, 0.0, 0.0, 0.0, 0.0, 0.0, 0.0, 0.0, 0.0, 0.0, 0.0, 0.0, 0.0, 0.0, 0.0, 0.0, 0.0, 0.0, 0.0, 0.0, 0.0, 0.0, 0.0, 0.0, 0.0, 0.0, 0.0, 0.0, 0.0, 0.0, 0.0, 0.0, 0.0, 0.0, 0.0, 0.0, 0.0, 0.0, 0.0, 0.0, 0.0, 0.0, 0.0, 0.0, 0.0, 0.0, 0.0, 0.0, 0.0, 0.0, 0.0, 0.0, 0.0, 0.0, 0.0, 0.0, 0.0, 0.0, 0.0, 0.0, 0.0, 0.0, 0.0, 0.0, 0.0, 0.0, 0.0, 0.0, 0.0, 0.0, 0.0, 0.0, 0.0, 0.0, 0.0, 0.0, 0.0, 0.0, 0.0, 0.0, 0.0, 0.0, 0.0, 0.0, 0.0, 0.0, 0.0, 0.0, 0.0, 0.0, 0.0, 0.0, 0.0, 0.0, 0.0, 0.0, 0.0, 0.0, 0.0, 0.0, 0.0, 0.0, 0.0, 0.0, 0.0, 0.0, 0.0, 0.0, 0.0, 0.0, 0.0, 0.0, 0.0, 0.0, 0.0, 0.0, 0.0, 0.0, 0.0, 0.0, 0.0, 0.0, 0.0, 0.0, 0.0, 0.0, 0.0, 0.0, 0.0, 0.0, 0.0, 0.0, 0.0, 0.0, 0.0, 0.0, 0.0, 0.0, 0.0, 0.0, 0.0, 0.0, 0.0, 0.0, 0.0, 0.0, 0.0, 0.0, 0.0, 0.0, 0.0, 0.0, 0.0, 0.0, 0.0, 0.0, 0.0, 0.0, 0.0, 0.0, 0.0, 0.0, 0.0, 0.0, 0.0, 0.0, 0.0, 0.0, 0.0, 0.0, 0.0, 0.0, 0.0, 0.0, 0.0, 0.0, 0.0, 0.0, 0.0, 0.0, 0.0, 0.0, 0.0, 0.0, 0.0, 0.0, 0.0, 0.0, 0.0, 0.0, 0.0, 0.0, 0.0, 0.0, 0.0, 0.0, 0.0, 0.0, 0.0, 0.0, 0.0, 0.0, 0.0, 0.0, 0.0, 0.0, 0.0, 0.0, 0.0, 0.0, 0.0, 0.0, 0.0, 0.0, 0.0, 0.0, 0.0, 0.0, 0.0, 0.0, 0.0, 0.0, 0.0, 0.0, 0.0, 0.0, 0.0, 0.0, 0.0, 0.0, 0.0, 0.0, 0.0, 0.0, 0.0, 0.0, 0.0, 0.0, 0.0, 0.0, 0.0, 0.0, 0.0, 0.0, 0.0, 0.0, 0.0, 0.0, 0.0, 0.0, 0.0, 0.0, 0.0, 0.0, 0.0, 0.0, 0.0, 0.0, 0.0, 0.0, 0.0, 0.0, 0.0, 0.0, 0.0, 0.0, 0.0, 0.0, 0.0, 0.0, 0.0, 0.0, 0.0, 0.0, 0.0, 0.0, 0.0, 0.0, 0.0, 0.0, 0.0, 0.0, 0.0, 0.0, 0.0, 0.0, 0.375, 0.6988, 0.0, 0.0, 0.0, 0.0, 0.375, 0.5497, 0.375, 0.5941, 0.375, 0.5941, 0.375, 0.5497, 0.375, 0.5497, 0.375, 0.5941, 0.375, 0.5941, 0.375, 0.5497, 0.375, 0.5941, 0.375, 0.6571, 0.375, 0.6571, 0.375, 0.5941, 0.375, 0.5941, 0.375, 0.6571, 0.375, 0.6571, 0.375, 0.5941, 0.375, 0.5, 0.375, 0.5497, 0.375, 0.5497, 0.375, 0.5, 0.375, 0.5, 0.375, 0.5497, 0.375, 0.5497, 0.375, 0.5, 0.375, 0.6571, 0.375, 0.6988, 0.375, 0.6988, 0.375, 0.6571, 0.375, 0.6571, 0.375, 0.6988, 0.375, 0.6988, 0.375, 0.6571, 0.375, 0.6988, 0.375, 0.6988, 0.0, 0.0, 0.375, 0.6988, 0.375, 0.6988, 0.375, 0.6988, 0.375, 0.6988, 0.375, 0.6988, 0.0, 0.0])
me_cube.materials.append(mat_material)
me_cube.use_mirror_vertex_groups = False
me_cube.update()

# ---- objects
ob_cube = bpy.data.objects.new('Cube', me_cube)
ob_light = bpy.data.objects.new('Light', light_light)
ob_camera = bpy.data.objects.new('Camera', cam_camera)
ob_empty = bpy.data.objects.new('Empty', None)

# ---- transforms, parenting, visibility, modifiers, constraints
ob_cube.location = (1.984, 8.173, 1.696)
ob_cube.scale = (0.9598, 0.654, 0.9598)
ob_cube.lock_rotations_4d = False
ob_cube.empty_display_type = 'ARROWS'
ob_cube.lineart.crease_threshold = 0.0
ob_light.location = (4.076, 1.005, 5.904)
ob_light.rotation_euler = (0.6503, 0.05522, 1.866)
ob_light.lock_rotations_4d = False
ob_light.empty_display_type = 'ARROWS'
ob_light.color = (0.0, 0.0, 0.0, 0.0)
ob_light.lineart.crease_threshold = 0.0
ob_camera.location = (7.359, -6.926, 4.958)
ob_camera.rotation_euler = (1.109, 0.0, 0.8149)
ob_camera.lock_rotations_4d = False
ob_camera.empty_display_type = 'ARROWS'
ob_camera.color = (0.0, 0.0, 0.0, 0.0)
ob_camera.display_type = 'WIRE'
ob_camera.lineart.crease_threshold = 0.0
ob_empty.location = (2.203, 4.471, 1.957)
ob_empty.rotation_euler = (1.57, -0.02585, -0.04659)
ob_empty.scale = (3.034, 3.034, 3.034)
ob_empty.empty_display_type = 'IMAGE'
ob_empty.empty_display_size = 5.0

# ---- collection membership
col_collection.objects.link(ob_cube)
col_collection.objects.link(ob_light)
col_collection.objects.link(ob_camera)
col_collection.objects.link(ob_empty)

# ---- scene / render settings (as saved in the file)
scene.camera = ob_camera
scene.frame_start = 1; scene.frame_end = 250; scene.frame_set(1)
scene.render.engine = 'BLENDER_EEVEE_NEXT'
bpy.context.view_layer.update()
